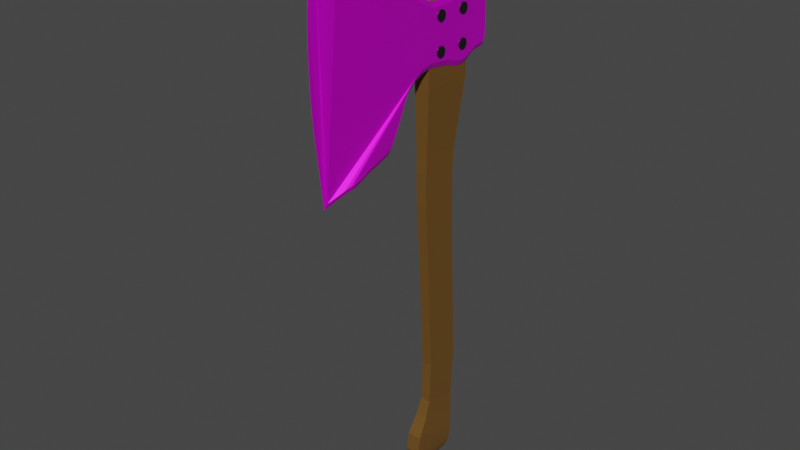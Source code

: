 # Source: Axe.blend  (saved by Blender 3.1.7; exported with 4.5.12 LTS)
import bpy
from mathutils import Matrix  # noqa: F401  (used for matrix-valued properties, if any)

bpy.ops.wm.read_factory_settings(use_empty=True)
scene = bpy.context.scene
scene.name = 'Scene'

# ---- collections
col_collection = bpy.data.collections.new('Collection'); scene.collection.children.link(col_collection)

# ---- images (referenced by path relative to the original .blend; pixels are not part of the script)
import os
ASSET_DIR = os.environ.get("B2B_ASSET_DIR", "")  # directory of the original .blend (textures are referenced by path, not embedded)
HERE = os.path.dirname(os.path.abspath(__file__))  # packed textures are extracted next to this script under _unpacked/

def load_image(name, relpath, width, height, colorspace="sRGB"):
    """Load a texture the original file referenced (path relative to the .blend, or extracted next to this script)."""
    p = next((c for c in (os.path.join(HERE, relpath), os.path.join(ASSET_DIR, relpath)) if relpath and os.path.exists(c)), "")
    if p:
        img = bpy.data.images.load(p, check_existing=True)
        img.name = name
    else:  # same state as the original file: an image datablock whose file is absent (Cycles renders it pink)
        img = bpy.data.images.new(name, width, height)
        img.source = "FILE"
        img.filepath = "//" + (relpath or name)
    img.colorspace_settings.name = colorspace
    return img
img_axetexture_png = load_image('AxeTexture.PNG', 'Reference images/AxeTexture.PNG', 1024, 1024, 'sRGB')

# ---- materials (node trees are filled in below, after node groups)
mat_wood = bpy.data.materials.new('Wood')
mat_wood.alpha_threshold = 0.0
mat_wood.use_transparent_shadow = False
mat_wood.line_color = (0.0, 0.0, 0.0, 1.0)
mat_axe = bpy.data.materials.new('Axe')
mat_axe.use_transparent_shadow = False
mat_bolt = bpy.data.materials.new('Bolt')
mat_bolt.use_transparent_shadow = False

# ---- material node trees
mat_wood.use_nodes = True; mat_wood.node_tree.nodes.clear()
_N = mat_wood.node_tree.nodes; _L = mat_wood.node_tree.links
n0 = _N.new('ShaderNodeOutputMaterial'); n0.name = 'Material Output'; n0.location = (300, 300)
n1 = _N.new('ShaderNodeBsdfPrincipled'); n1.name = 'Principled BSDF'; n1.location = (10, 300)
n1.distribution = 'GGX'
n1.subsurface_method = 'RANDOM_WALK_SKIN'
n1.inputs[0].default_value = (0.149, 0.07312, 0.01451, 1.0)
n1.inputs[2].default_value = 0.4
n1.inputs[3].default_value = 1.45
n1.inputs[27].default_value = (0.0, 0.0, 0.0, 1.0)
n1.inputs[28].default_value = 1.0
_L.new(n1.outputs[0], n0.inputs[0])
n0.is_active_output = True
mat_axe.use_nodes = True; mat_axe.node_tree.nodes.clear()
_N = mat_axe.node_tree.nodes; _L = mat_axe.node_tree.links
n0 = _N.new('ShaderNodeBsdfPrincipled'); n0.name = 'Principled BSDF'; n0.location = (10, 300)
n0.distribution = 'GGX'
n0.subsurface_method = 'RANDOM_WALK_SKIN'
n0.inputs[1].default_value = 0.5667
n0.inputs[2].default_value = 0.3889
n0.inputs[3].default_value = 1.45
n0.inputs[11].default_value = 1.648
n0.inputs[13].default_value = 0.4222
n0.inputs[27].default_value = (0.0, 0.0, 0.0, 1.0)
n0.inputs[28].default_value = 1.0
n1 = _N.new('ShaderNodeOutputMaterial'); n1.name = 'Material Output'; n1.location = (300, 300)
n2 = _N.new('ShaderNodeTexImage'); n2.name = 'Image Texture'; n2.location = (-280, 270)
n2.image = img_axetexture_png
_L.new(n0.outputs[0], n1.inputs[0])
_L.new(n2.outputs[0], n0.inputs[0])
n1.is_active_output = True
mat_bolt.use_nodes = True; mat_bolt.node_tree.nodes.clear()
_N = mat_bolt.node_tree.nodes; _L = mat_bolt.node_tree.links
n0 = _N.new('ShaderNodeBsdfPrincipled'); n0.name = 'Principled BSDF'; n0.location = (10, 300)
n0.distribution = 'GGX'
n0.subsurface_method = 'RANDOM_WALK_SKIN'
n0.inputs[0].default_value = (0.04528, 0.04528, 0.04528, 1.0)
n0.inputs[1].default_value = 0.8111
n0.inputs[2].default_value = 0.3444
n0.inputs[3].default_value = 1.45
n0.inputs[13].default_value = 0.3778
n0.inputs[27].default_value = (0.0, 0.0, 0.0, 1.0)
n0.inputs[28].default_value = 1.0
n1 = _N.new('ShaderNodeOutputMaterial'); n1.name = 'Material Output'; n1.location = (300, 300)
_L.new(n0.outputs[0], n1.inputs[0])
n1.is_active_output = True

# ---- world
world_world = bpy.data.worlds.new('World'); scene.world = world_world
world_world.use_nodes = True; world_world.node_tree.nodes.clear()
_N = world_world.node_tree.nodes; _L = world_world.node_tree.links
n0 = _N.new('ShaderNodeOutputWorld'); n0.name = 'World Output'; n0.location = (300, 300)
n1 = _N.new('ShaderNodeBackground'); n1.name = 'Background'; n1.location = (10, 300)
n1.inputs[0].default_value = (0.05088, 0.05088, 0.05088, 1.0)
_L.new(n1.outputs[0], n0.inputs[0])
n0.is_active_output = True
world_world.color = (0.05088, 0.05088, 0.05088)
world_world.use_sun_shadow = False
world_world.sun_shadow_jitter_overblur = 0.0

# ---- meshes
me_cube = bpy.data.meshes.new('Cube')
me_cube.from_pydata([(1.0, 1.0, 1.0), (0.9882, 0.8507, -1.47), (1.0, -1.0, 1.0), (0.9882, -1.092, -1.139), (-1.0, 1.0, 1.0), (-0.9882, 0.8507, -1.47), (-1.0, -1.0, 1.0), (-0.9882, -1.092, -1.139), (1.024, -1.396, 7.234), (-1.024, -1.396, 7.234), (1.024, 0.6341, 7.478), (-1.024, 0.6341, 7.478), (1.069, -1.608, 10.07), (-1.069, -1.608, 10.07), (1.069, 0.529, 10.14), (-1.069, 0.529, 10.14), (1.081, -1.644, 11.65), (-1.081, -1.644, 11.65), (1.081, 0.4867, 11.31), (-1.081, 0.4867, 11.31), (1.099, -1.629, 12.53), (-1.099, -1.629, 12.53), (1.099, 0.5551, 12.31), (-1.099, 0.5551, 12.31), (1.448, -1.66, 15.76), (-1.448, -1.66, 15.76), (1.448, 1.235, 15.7), (-1.448, 1.235, 15.7), (-1.152, 0.8237, -2.422), (-1.152, -1.433, -1.994), (1.152, 0.8237, -2.422), (1.152, -1.433, -1.994), (-1.152, 0.8237, -2.422), (-1.152, -1.433, -1.994), (1.152, 0.8237, -2.422), (1.152, -1.433, -1.994), (-1.406, 0.7225, -3.444), (-1.406, -2.03, -2.922), (1.406, 0.7225, -3.444), (1.406, -2.03, -2.922), (-1.406, 0.7225, -3.444), (-1.406, -2.03, -2.922), (1.406, 0.7225, -3.444), (1.406, -2.03, -2.922), (-1.406, 0.6328, -4.039), (-1.406, -2.167, -3.812), (1.406, 0.6328, -4.039), (1.406, -2.167, -3.812), (-1.314, 0.5838, -4.381), (-1.314, -2.035, -4.169), (1.314, 0.5838, -4.381), (1.314, -2.035, -4.169), (-1.078, 0.3742, -4.686), (-1.078, -1.773, -4.513), (1.078, 0.3742, -4.686), (1.078, -1.773, -4.513), (1.448, -1.24, 20.29), (1.448, -1.556, 19.99), (1.448, -1.336, 20.28), (1.448, -1.423, 20.24), (1.448, -1.492, 20.17), (1.448, -1.538, 20.08), (-1.448, -1.556, 19.99), (-1.448, -1.24, 20.29), (-1.448, -1.538, 20.08), (-1.448, -1.492, 20.17), (-1.448, -1.423, 20.24), (-1.448, -1.336, 20.28), (1.448, 1.34, 19.93), (1.448, 1.04, 20.24), (1.448, 1.327, 20.02), (1.448, 1.286, 20.11), (1.448, 1.219, 20.18), (1.448, 1.134, 20.23), (-1.448, 1.04, 20.24), (-1.448, 1.34, 19.93), (-1.448, 1.134, 20.23), (-1.448, 1.219, 20.18), (-1.448, 1.286, 20.11), (-1.448, 1.327, 20.02), (-0.8127, 0.09863, -4.784), (-0.5587, -0.4448, -4.855), (-0.6857, -0.07083, -4.828), (-0.5928, -0.2697, -4.854), (-0.5587, -0.9992, -4.811), (-0.8157, -1.523, -4.652), (-0.5932, -1.172, -4.781), (-0.6872, -1.364, -4.723), (0.5587, -0.4448, -4.855), (0.8127, 0.09863, -4.784), (0.5928, -0.2697, -4.854), (0.6857, -0.07083, -4.828), (0.8157, -1.523, -4.652), (0.5587, -0.9992, -4.811), (0.6872, -1.364, -4.723), (0.5932, -1.172, -4.781), (-0.5604, -8.48, 12.62), (-0.5588, -8.776, 23.72), (0.4604, -8.81, 23.82), (0.4262, -8.509, 12.52), (1.936, 1.713, 17.01), (-1.941, 1.709, 17.1), (-1.935, 1.709, 19.18), (1.931, 1.713, 19.26), (-1.939, 1.301, 16.85), (1.935, 1.307, 16.77), (-1.933, 1.301, 19.42), (1.93, 1.307, 19.5), (-1.941, 0.3048, 19.52), (1.937, 0.3024, 19.6), (-1.947, 0.3048, 16.75), (1.941, 0.3024, 16.67), (1.941, -0.3273, 16.86), (-1.947, -0.3249, 16.94), (-1.941, -0.3269, 19.33), (1.936, -0.3288, 19.41), (-1.944, -1.566, 17.08), (1.939, -1.566, 16.99), (1.937, -2.205, 16.9), (-1.941, -2.208, 16.99), (1.934, -2.786, 16.65), (-1.938, -2.793, 16.73), (-1.934, -2.216, 19.6), (1.931, -2.211, 19.68), (-1.932, -3.312, 20.2), (1.929, -3.304, 20.29), (1.925, -3.967, 14.98), (-1.927, -3.985, 15.05), (-1.932, -3.941, 20.59), (1.929, -3.934, 20.67), (1.928, -4.566, 21.1), (-1.931, -4.575, 21.02), (-1.931, -5.292, 21.58), (1.928, -5.283, 21.67), (-1.941, -5.272, 13.75), (1.937, -5.268, 13.67), (1.936, -6.185, 13.41), (-1.941, -6.189, 13.49), (-1.93, -6.209, 22.27), (1.928, -6.2, 22.35), (1.936, -4.799, 13.84), (1.927, -4.387, 14.25), (1.934, -4.721, 13.88), (1.932, -4.632, 13.94), (1.93, -4.54, 14.04), (1.928, -4.455, 14.14), (-1.929, -4.403, 14.32), (-1.94, -4.804, 13.92), (-1.931, -4.47, 14.21), (-1.933, -4.552, 14.11), (-1.935, -4.642, 14.02), (-1.938, -4.728, 13.96), (1.936, -6.694, 13.19), (1.938, -7.239, 13.05), (1.938, -7.098, 13.08), (1.937, -6.951, 13.11), (1.936, -6.812, 13.15), (-1.94, -6.698, 13.28), (-1.941, -6.816, 13.23), (-1.942, -6.954, 13.19), (-1.942, -7.1, 13.16), (-1.943, -7.241, 13.14), (-1.936, -3.118, 16.51), (-1.927, -3.518, 16.0), (-1.935, -3.196, 16.45), (-1.932, -3.283, 16.35), (-1.931, -3.37, 16.24), (-1.929, -3.451, 16.12), (1.925, -3.5, 15.93), (1.933, -3.11, 16.43), (1.926, -3.435, 16.05), (1.928, -3.355, 16.17), (1.93, -3.27, 16.28), (1.931, -3.185, 16.37), (1.94, 0.667, 16.63), (1.936, 1.168, 16.71), (1.939, 0.7568, 16.62), (1.938, 0.8624, 16.63), (1.938, 0.9737, 16.65), (1.937, 1.079, 16.68), (-1.94, 1.163, 16.79), (-1.945, 0.6679, 16.71), (-1.941, 1.075, 16.76), (-1.942, 0.9713, 16.73), (-1.943, 0.861, 16.72), (-1.944, 0.7566, 16.71), (1.913, 2.566, 18.83), (1.932, 2.449, 19.16), (1.913, 2.559, 18.94), (1.916, 2.544, 19.03), (1.92, 2.519, 19.09), (1.926, 2.489, 19.14), (-1.935, 2.445, 19.08), (-1.912, 2.534, 18.83), (-1.929, 2.478, 19.06), (-1.921, 2.5, 19.03), (-1.916, 2.518, 18.98), (-1.912, 2.529, 18.92), (-1.912, 2.534, 17.45), (-1.941, 2.445, 17.19), (-1.914, 2.529, 17.36), (-1.919, 2.518, 17.29), (-1.926, 2.5, 17.24), (-1.934, 2.478, 17.21), (1.936, 2.449, 17.11), (1.913, 2.566, 17.44), (1.931, 2.489, 17.13), (1.924, 2.519, 17.18), (1.919, 2.544, 17.25), (1.915, 2.559, 17.33), (1.931, 1.257, 19.52), (1.935, 0.5762, 19.63), (1.932, 1.136, 19.57), (1.933, 0.9933, 19.6), (1.934, 0.8421, 19.63), (1.935, 0.6985, 19.64), (-1.94, 0.5772, 19.55), (-1.935, 1.253, 19.44), (-1.939, 0.6983, 19.55), (-1.938, 0.8407, 19.54), (-1.937, 0.9909, 19.52), (-1.936, 1.133, 19.48), (-1.934, -1.889, 19.45), (-1.939, -1.257, 19.31), (-1.935, -1.776, 19.4), (-1.936, -1.644, 19.36), (-1.937, -1.505, 19.33), (-1.938, -1.371, 19.31), (1.935, -1.257, 19.39), (1.931, -1.884, 19.53), (1.934, -1.37, 19.4), (1.933, -1.502, 19.41), (1.932, -1.641, 19.44), (1.932, -1.772, 19.48), (-1.93, -6.899, 22.88), (-1.936, -7.666, 23.26), (-1.935, -7.464, 23.21), (-1.934, -7.257, 23.12), (-1.932, -7.062, 23.01), (1.928, -6.89, 22.97), (1.929, -7.055, 23.09), (1.93, -7.251, 23.2), (1.932, -7.46, 23.29), (1.932, -7.662, 23.35), (1.931, -2.467, 19.8), (1.929, -3.1, 20.15), (1.93, -2.581, 19.85), (1.93, -2.715, 19.92), (1.93, -2.855, 20.0), (1.929, -2.987, 20.08), (-1.932, -3.107, 20.07), (-1.934, -2.473, 19.72), (-1.932, -2.994, 20.0), (-1.933, -2.861, 19.92), (-1.933, -2.721, 19.84), (-1.934, -2.587, 19.77), (1.245, -7.831, 12.83), (1.937, -7.241, 13.05), (1.409, -7.682, 12.9), (1.575, -7.535, 12.96), (1.728, -7.405, 13.01), (1.853, -7.303, 13.04), (-1.942, -7.244, 13.14), (-1.295, -7.836, 12.92), (-1.86, -7.306, 13.12), (-1.741, -7.409, 13.09), (-1.598, -7.54, 13.04), (-1.445, -7.687, 12.98), (-1.225, -8.31, 23.5), (-1.937, -7.662, 23.26), (-1.394, -8.158, 23.43), (-1.566, -8.003, 23.37), (-1.724, -7.86, 23.32), (-1.851, -7.742, 23.28), (1.933, -7.66, 23.35), (1.184, -8.305, 23.58), (1.846, -7.739, 23.36), (1.713, -7.856, 23.4), (1.547, -7.999, 23.45), (1.365, -8.153, 23.51), (0.02087, -8.914, 24.13), (-0.01482, -8.597, 12.22), (1.521, 0.2951, 16.41), (1.521, -0.3345, 16.6), (1.521, -1.565, 16.74), (1.521, -2.195, 16.65), (1.521, -2.767, 16.39), (1.521, 0.2951, 19.86), (1.521, -0.3345, 19.67), (1.521, -4.541, 21.35), (1.521, -5.257, 21.91), (1.521, -3.282, 20.54), (1.521, -3.912, 20.92), (1.521, 1.726, 16.76), (1.521, 1.325, 16.52), (1.521, 1.726, 19.52), (1.521, 1.325, 19.75), (1.521, -6.172, 22.59), (1.521, -5.257, 13.42), (1.521, -6.172, 13.15), (1.521, -4.699, 13.63), (1.521, -4.784, 13.58), (1.521, -4.602, 13.7), (1.521, -4.503, 13.8), (1.521, -4.412, 13.91), (1.521, -4.337, 14.03), (1.521, -3.912, 14.77), (1.521, -7.091, 12.82), (1.521, -7.234, 12.8), (1.521, -6.942, 12.85), (1.521, -6.8, 12.89), (1.521, -6.68, 12.94), (1.521, -3.084, 16.18), (1.521, -3.153, 16.12), (1.521, -3.232, 16.04), (1.521, -3.311, 15.94), (1.521, -3.385, 15.83), (1.521, -3.445, 15.72), (1.521, 0.7573, 16.37), (1.521, 0.6643, 16.37), (1.521, 0.8665, 16.38), (1.521, 0.981, 16.39), (1.521, 1.09, 16.42), (1.521, 1.182, 16.45), (1.521, 2.651, 19.02), (1.521, 2.661, 18.85), (1.521, 2.623, 19.17), (1.521, 2.579, 19.3), (1.521, 2.523, 19.38), (1.521, 2.461, 19.42), (1.521, 2.661, 17.42), (1.521, 2.651, 17.25), (1.521, 2.623, 17.1), (1.521, 2.579, 16.97), (1.521, 2.523, 16.89), (1.521, 2.461, 16.85), (1.521, 1.147, 19.82), (1.521, 1.272, 19.78), (1.521, 1.001, 19.86), (1.521, 0.8462, 19.88), (1.521, 0.699, 19.9), (1.521, 0.5735, 19.89), (1.521, -1.869, 19.78), (1.521, -1.76, 19.74), (1.521, -1.631, 19.7), (1.521, -1.496, 19.67), (1.521, -1.367, 19.65), (1.521, -1.257, 19.65), (1.521, -2.195, 19.94), (1.521, -7.653, 23.6), (1.521, -7.447, 23.55), (1.521, -7.233, 23.46), (1.521, -7.032, 23.34), (1.521, -6.862, 23.21), (1.521, -2.564, 20.1), (1.521, -2.451, 20.05), (1.521, -2.696, 20.17), (1.521, -2.835, 20.25), (1.521, -2.966, 20.33), (1.521, -3.077, 20.4), (0.9938, -7.667, 12.64), (0.8305, -7.815, 12.58), (1.16, -7.522, 12.7), (1.313, -7.393, 12.75), (1.437, -7.294, 12.79), (1.521, -7.234, 12.8), (0.7741, -8.289, 23.84), (0.9548, -8.138, 23.77), (1.137, -7.985, 23.71), (1.302, -7.844, 23.65), (1.434, -7.73, 23.62), (1.521, -7.653, 23.6), (-0.09551, -8.597, 12.22), (-0.09551, -8.914, 24.13), (-1.507, 1.726, 16.76), (-1.507, 1.325, 16.52), (-1.507, 1.726, 19.52), (-1.507, 1.325, 19.75), (-1.507, 0.2951, 19.86), (-1.507, -0.3345, 19.67), (-1.507, -0.3345, 16.6), (-1.507, -1.565, 16.74), (-1.507, -2.195, 16.65), (-1.507, -2.767, 16.39), (-1.507, 0.2951, 16.41), (-1.507, -3.282, 20.54), (-1.507, -3.912, 20.92), (-1.507, -4.541, 21.35), (-1.507, -5.257, 21.91), (-1.507, -6.172, 22.59), (-1.507, -5.257, 13.42), (-1.507, -6.172, 13.15), (-1.507, -4.784, 13.58), (-1.507, -4.699, 13.63), (-1.507, -4.602, 13.7), (-1.507, -4.503, 13.8), (-1.507, -4.412, 13.91), (-1.507, -4.337, 14.03), (-1.507, -3.912, 14.77), (-1.507, -7.234, 12.8), (-1.507, -7.091, 12.82), (-1.507, -6.942, 12.85), (-1.507, -6.8, 12.89), (-1.507, -6.68, 12.94), (-1.507, -3.153, 16.12), (-1.507, -3.084, 16.18), (-1.507, -3.232, 16.04), (-1.507, -3.311, 15.94), (-1.507, -3.385, 15.83), (-1.507, -3.445, 15.72), (-1.507, 0.6643, 16.37), (-1.507, 0.7573, 16.37), (-1.507, 0.8665, 16.38), (-1.507, 0.981, 16.39), (-1.507, 1.09, 16.42), (-1.507, 1.182, 16.45), (-1.507, 2.661, 18.85), (-1.507, 2.651, 19.02), (-1.507, 2.623, 19.17), (-1.507, 2.579, 19.3), (-1.507, 2.523, 19.38), (-1.507, 2.461, 19.42), (-1.507, 2.651, 17.25), (-1.507, 2.661, 17.42), (-1.507, 2.623, 17.1), (-1.507, 2.579, 16.97), (-1.507, 2.523, 16.89), (-1.507, 2.461, 16.85), (-1.507, 1.272, 19.78), (-1.507, 1.147, 19.82), (-1.507, 1.001, 19.86), (-1.507, 0.8462, 19.88), (-1.507, 0.699, 19.9), (-1.507, 0.5735, 19.89), (-1.507, -1.76, 19.74), (-1.507, -1.869, 19.78), (-1.507, -1.631, 19.7), (-1.507, -1.496, 19.67), (-1.507, -1.367, 19.65), (-1.507, -1.257, 19.65), (-1.507, -2.195, 19.94), (-1.507, -7.447, 23.55), (-1.507, -7.653, 23.6), (-1.507, -7.233, 23.46), (-1.507, -7.032, 23.34), (-1.507, -6.862, 23.21), (-1.507, -2.451, 20.05), (-1.507, -2.564, 20.1), (-1.507, -2.696, 20.17), (-1.507, -2.835, 20.25), (-1.507, -2.966, 20.33), (-1.507, -3.077, 20.4), (-0.863, -7.815, 12.58), (-1.012, -7.667, 12.64), (-1.165, -7.522, 12.7), (-1.308, -7.393, 12.75), (-1.426, -7.294, 12.79), (-1.507, -7.234, 12.8), (-0.9672, -8.138, 23.77), (-0.798, -8.289, 23.84), (-1.139, -7.985, 23.71), (-1.296, -7.844, 23.65), (-1.423, -7.73, 23.62), (-1.507, -7.653, 23.6), (-0.03732, -8.914, 24.13), (-0.05517, -8.597, 12.22), (-0.09551, -9.056, 15.66), (-0.09551, -9.182, 20.79), (-0.09551, -9.149, 16.56), (-0.09551, -9.213, 17.64), (-0.09551, -9.241, 18.77), (-0.09551, -9.231, 19.86), (0.01087, -9.182, 20.79), (-0.004526, -9.056, 15.66), (0.008072, -9.231, 19.86), (0.004814, -9.241, 18.77), (0.001409, -9.213, 17.64), (-0.001809, -9.149, 16.56), (-0.05002, -9.056, 15.66), (-0.04232, -9.182, 20.79), (-0.04866, -9.149, 16.56), (-0.04705, -9.213, 17.64), (-0.04535, -9.241, 18.77), (-0.04372, -9.231, 19.86), (-2.138, 1.0, 17.37), (2.138, 1.0, 17.37), (-2.138, 0.9943, 17.31), (2.138, 0.9943, 17.31), (-2.138, 0.9775, 17.26), (2.138, 0.9775, 17.26), (-2.138, 0.9503, 17.22), (2.138, 0.9503, 17.22), (-2.138, 0.9136, 17.18), (2.138, 0.9136, 17.18), (-2.138, 0.869, 17.14), (2.138, 0.869, 17.14), (-2.138, 0.818, 17.12), (2.138, 0.818, 17.12), (-2.138, 0.7627, 17.1), (2.138, 0.7627, 17.1), (-2.138, 0.7052, 17.1), (2.138, 0.7052, 17.1), (-2.138, 0.6477, 17.1), (2.138, 0.6477, 17.1), (-2.138, 0.5924, 17.12), (2.138, 0.5924, 17.12), (-2.138, 0.5414, 17.14), (2.138, 0.5414, 17.14), (-2.138, 0.4968, 17.18), (2.138, 0.4968, 17.18), (-2.138, 0.4601, 17.22), (2.138, 0.4601, 17.22), (-2.138, 0.4329, 17.26), (2.138, 0.4329, 17.26), (-2.138, 0.4161, 17.31), (2.138, 0.4161, 17.31), (-2.138, 0.4104, 17.37), (2.138, 0.4104, 17.37), (-2.138, 0.4161, 17.42), (2.138, 0.4161, 17.42), (-2.138, 0.4329, 17.47), (2.138, 0.4329, 17.47), (-2.138, 0.4601, 17.52), (2.138, 0.4601, 17.52), (-2.138, 0.4968, 17.56), (2.138, 0.4968, 17.56), (-2.138, 0.5414, 17.59), (2.138, 0.5414, 17.59), (-2.138, 0.5924, 17.62), (2.138, 0.5924, 17.62), (-2.138, 0.6477, 17.63), (2.138, 0.6477, 17.63), (-2.138, 0.7052, 17.64), (2.138, 0.7052, 17.64), (-2.138, 0.7627, 17.63), (2.138, 0.7627, 17.63), (-2.138, 0.818, 17.62), (2.138, 0.818, 17.62), (-2.138, 0.869, 17.59), (2.138, 0.869, 17.59), (-2.138, 0.9136, 17.56), (2.138, 0.9136, 17.56), (-2.138, 0.9503, 17.52), (2.138, 0.9503, 17.52), (-2.138, 0.9775, 17.47), (2.138, 0.9775, 17.47), (-2.138, 0.9943, 17.42), (2.138, 0.9943, 17.42), (-2.138, -0.6875, 17.37), (2.138, -0.6875, 17.37), (-2.138, -0.6931, 17.31), (2.138, -0.6931, 17.31), (-2.138, -0.7099, 17.26), (2.138, -0.7099, 17.26), (-2.138, -0.7372, 17.22), (2.138, -0.7372, 17.22), (-2.138, -0.7738, 17.18), (2.138, -0.7738, 17.18), (-2.138, -0.8185, 17.14), (2.138, -0.8185, 17.14), (-2.138, -0.8695, 17.12), (2.138, -0.8695, 17.12), (-2.138, -0.9248, 17.1), (2.138, -0.9248, 17.1), (-2.138, -0.9823, 17.1), (2.138, -0.9823, 17.1), (-2.138, -1.04, 17.1), (2.138, -1.04, 17.1), (-2.138, -1.095, 17.12), (2.138, -1.095, 17.12), (-2.138, -1.146, 17.14), (2.138, -1.146, 17.14), (-2.138, -1.191, 17.18), (2.138, -1.191, 17.18), (-2.138, -1.227, 17.22), (2.138, -1.227, 17.22), (-2.138, -1.255, 17.26), (2.138, -1.255, 17.26), (-2.138, -1.271, 17.31), (2.138, -1.271, 17.31), (-2.138, -1.277, 17.37), (2.138, -1.277, 17.37), (-2.138, -1.271, 17.42), (2.138, -1.271, 17.42), (-2.138, -1.255, 17.47), (2.138, -1.255, 17.47), (-2.138, -1.227, 17.52), (2.138, -1.227, 17.52), (-2.138, -1.191, 17.56), (2.138, -1.191, 17.56), (-2.138, -1.146, 17.59), (2.138, -1.146, 17.59), (-2.138, -1.095, 17.62), (2.138, -1.095, 17.62), (-2.138, -1.04, 17.63), (2.138, -1.04, 17.63), (-2.138, -0.9823, 17.64), (2.138, -0.9823, 17.64), (-2.138, -0.9248, 17.63), (2.138, -0.9248, 17.63), (-2.138, -0.8695, 17.62), (2.138, -0.8695, 17.62), (-2.138, -0.8185, 17.59), (2.138, -0.8185, 17.59), (-2.138, -0.7738, 17.56), (2.138, -0.7738, 17.56), (-2.138, -0.7372, 17.52), (2.138, -0.7372, 17.52), (-2.138, -0.7099, 17.47), (2.138, -0.7099, 17.47), (-2.138, -0.6931, 17.42), (2.138, -0.6931, 17.42), (-2.138, -0.6875, 18.98), (2.138, -0.6875, 18.98), (-2.138, -0.6931, 18.93), (2.138, -0.6931, 18.93), (-2.138, -0.7099, 18.88), (2.138, -0.7099, 18.88), (-2.138, -0.7372, 18.83), (2.138, -0.7372, 18.83), (-2.138, -0.7738, 18.79), (2.138, -0.7738, 18.79), (-2.138, -0.8185, 18.76), (2.138, -0.8185, 18.76), (-2.138, -0.8695, 18.73), (2.138, -0.8695, 18.73), (-2.138, -0.9248, 18.72), (2.138, -0.9248, 18.72), (-2.138, -0.9823, 18.71), (2.138, -0.9823, 18.71), (-2.138, -1.04, 18.72), (2.138, -1.04, 18.72), (-2.138, -1.095, 18.73), (2.138, -1.095, 18.73), (-2.138, -1.146, 18.76), (2.138, -1.146, 18.76), (-2.138, -1.191, 18.79), (2.138, -1.191, 18.79), (-2.138, -1.227, 18.83), (2.138, -1.227, 18.83), (-2.138, -1.255, 18.88), (2.138, -1.255, 18.88), (-2.138, -1.271, 18.93), (2.138, -1.271, 18.93), (-2.138, -1.277, 18.98), (2.138, -1.277, 18.98), (-2.138, -1.271, 19.03), (2.138, -1.271, 19.03), (-2.138, -1.255, 19.08), (2.138, -1.255, 19.08), (-2.138, -1.227, 19.13), (2.138, -1.227, 19.13), (-2.138, -1.191, 19.17), (2.138, -1.191, 19.17), (-2.138, -1.146, 19.21), (2.138, -1.146, 19.21), (-2.138, -1.095, 19.23), (2.138, -1.095, 19.23), (-2.138, -1.04, 19.25), (2.138, -1.04, 19.25), (-2.138, -0.9823, 19.25), (2.138, -0.9823, 19.25), (-2.138, -0.9248, 19.25), (2.138, -0.9248, 19.25), (-2.138, -0.8695, 19.23), (2.138, -0.8695, 19.23), (-2.138, -0.8185, 19.21), (2.138, -0.8185, 19.21), (-2.138, -0.7738, 19.17), (2.138, -0.7738, 19.17), (-2.138, -0.7372, 19.13), (2.138, -0.7372, 19.13), (-2.138, -0.7099, 19.08), (2.138, -0.7099, 19.08), (-2.138, -0.6931, 19.03), (2.138, -0.6931, 19.03), (-2.138, 1.0, 18.98), (2.138, 1.0, 18.98), (-2.138, 0.9943, 18.93), (2.138, 0.9943, 18.93), (-2.138, 0.9775, 18.88), (2.138, 0.9775, 18.88), (-2.138, 0.9503, 18.83), (2.138, 0.9503, 18.83), (-2.138, 0.9136, 18.79), (2.138, 0.9136, 18.79), (-2.138, 0.869, 18.76), (2.138, 0.869, 18.76), (-2.138, 0.818, 18.73), (2.138, 0.818, 18.73), (-2.138, 0.7627, 18.72), (2.138, 0.7627, 18.72), (-2.138, 0.7052, 18.71), (2.138, 0.7052, 18.71), (-2.138, 0.6477, 18.72), (2.138, 0.6477, 18.72), (-2.138, 0.5924, 18.73), (2.138, 0.5924, 18.73), (-2.138, 0.5414, 18.76), (2.138, 0.5414, 18.76), (-2.138, 0.4968, 18.79), (2.138, 0.4968, 18.79), (-2.138, 0.4601, 18.83), (2.138, 0.4601, 18.83), (-2.138, 0.4329, 18.88), (2.138, 0.4329, 18.88), (-2.138, 0.4161, 18.93), (2.138, 0.4161, 18.93), (-2.138, 0.4104, 18.98), (2.138, 0.4104, 18.98), (-2.138, 0.4161, 19.03), (2.138, 0.4161, 19.03), (-2.138, 0.4329, 19.08), (2.138, 0.4329, 19.08), (-2.138, 0.4601, 19.13), (2.138, 0.4601, 19.13), (-2.138, 0.4968, 19.17), (2.138, 0.4968, 19.17), (-2.138, 0.5414, 19.21), (2.138, 0.5414, 19.21), (-2.138, 0.5924, 19.23), (2.138, 0.5924, 19.23), (-2.138, 0.6477, 19.25), (2.138, 0.6477, 19.25), (-2.138, 0.7052, 19.25), (2.138, 0.7052, 19.25), (-2.138, 0.7627, 19.25), (2.138, 0.7627, 19.25), (-2.138, 0.818, 19.23), (2.138, 0.818, 19.23), (-2.138, 0.869, 19.21), (2.138, 0.869, 19.21), (-2.138, 0.9136, 19.17), (2.138, 0.9136, 19.17), (-2.138, 0.9503, 19.13), (2.138, 0.9503, 19.13), (-2.138, 0.9775, 19.08), (2.138, 0.9775, 19.08), (-2.138, 0.9943, 19.03), (2.138, 0.9943, 19.03)], [], [(4, 6, 9, 11), (3, 2, 6, 7), (7, 6, 4, 5), (7, 5, 28, 29), (1, 0, 2, 3), (5, 4, 0, 1), (10, 11, 15, 14), (2, 0, 10, 8), (0, 4, 11, 10), (6, 2, 8, 9), (15, 13, 17, 19), (8, 10, 14, 12), (11, 9, 13, 15), (9, 8, 12, 13), (18, 19, 23, 22), (13, 12, 16, 17), (14, 15, 19, 18), (12, 14, 18, 16), (20, 22, 26, 24), (16, 18, 22, 20), (19, 17, 21, 23), (17, 16, 20, 21), (26, 27, 75, 68), (23, 21, 25, 27), (21, 20, 24, 25), (22, 23, 27, 26), (24, 26, 68, 70, 71, 72, 73, 69, 56, 58, 59, 60, 61, 57), (69, 74, 63, 56), (27, 25, 62, 64, 65, 66, 67, 63, 74, 76, 77, 78, 79, 75), (31, 29, 33, 35), (1, 3, 31, 30), (5, 1, 30, 28), (3, 7, 29, 31), (35, 33, 37, 39), (29, 28, 32, 33), (30, 31, 35, 34), (28, 30, 34, 32), (38, 39, 43, 42), (33, 32, 36, 37), (34, 35, 39, 38), (32, 34, 38, 36), (43, 41, 45, 47), (36, 38, 42, 40), (39, 37, 41, 43), (37, 36, 40, 41), (45, 44, 48, 49), (41, 40, 44, 45), (42, 43, 47, 46), (40, 42, 46, 44), (50, 51, 55, 54), (46, 47, 51, 50), (44, 46, 50, 48), (47, 45, 49, 51), (48, 50, 54, 52), (51, 49, 53, 55), (49, 48, 52, 53), (52, 54, 89, 80), (55, 53, 85, 92), (54, 55, 92, 94, 95, 93, 88, 90, 91, 89), (81, 88, 93, 84), (56, 63, 67, 58), (58, 67, 66, 59), (59, 66, 65, 60), (60, 65, 64, 61), (61, 64, 62, 57), (74, 69, 73, 76), (76, 73, 72, 77), (77, 72, 71, 78), (78, 71, 70, 79), (79, 70, 68, 75), (25, 24, 57, 62), (88, 81, 83, 90), (90, 83, 82, 91), (91, 82, 80, 89), (84, 93, 95, 86), (86, 95, 94, 87), (87, 94, 92, 85), (53, 52, 80, 82, 83, 81, 84, 86, 87, 85), (416, 325, 330, 423), (282, 384, 410, 319), (374, 293, 294, 375), (376, 377, 296, 295), (341, 433, 378, 287), (283, 380, 384, 282), (427, 335, 293, 374), (378, 379, 288, 287), (285, 382, 381, 284), (435, 440, 348, 342), (284, 381, 380, 283), (382, 285, 286, 383), (389, 445, 353, 297), (359, 451, 385, 291), (323, 415, 375, 294), (306, 398, 409, 317), (298, 390, 392, 301), (385, 386, 292, 291), (289, 387, 388, 290), (386, 387, 289, 292), (299, 391, 390, 298), (388, 389, 297, 290), (463, 371, 349, 442), (440, 446, 355, 348), (96, 97, 268, 270, 271, 272, 273, 269, 235, 236, 237, 238, 234, 138, 132, 131, 128, 124, 250, 252, 253, 254, 255, 251, 122, 222, 224, 225, 226, 227, 223, 114, 108, 216, 218, 219, 220, 221, 217, 106, 102, 192, 194, 195, 196, 197, 193, 198, 200, 201, 202, 203, 199, 101, 104, 180, 182, 183, 184, 185, 181, 110, 113, 116, 119, 121, 162, 164, 165, 166, 167, 163, 127, 146, 148, 149, 150, 151, 147, 134, 137, 157, 158, 159, 160, 161, 262, 264, 265, 266, 267, 263), (281, 473, 478, 465), (312, 405, 383, 286), (398, 306, 305, 397), (301, 392, 393, 300), (300, 393, 394, 302), (302, 394, 395, 303), (303, 395, 396, 304), (304, 396, 397, 305), (391, 299, 311, 403), (452, 361, 281, 465, 372), (308, 399, 400, 307), (307, 400, 401, 309), (309, 401, 402, 310), (310, 402, 403, 311), (405, 312, 313, 404), (404, 313, 314, 406), (406, 314, 315, 407), (407, 315, 316, 408), (408, 316, 317, 409), (319, 410, 411, 318), (318, 411, 412, 320), (320, 412, 413, 321), (321, 413, 414, 322), (322, 414, 415, 323), (325, 416, 417, 324), (324, 417, 418, 326), (326, 418, 419, 327), (327, 419, 420, 328), (328, 420, 421, 329), (423, 330, 331, 422), (422, 331, 332, 424), (424, 332, 333, 425), (425, 333, 334, 426), (426, 334, 335, 427), (421, 376, 295, 329), (337, 428, 429, 336), (336, 429, 430, 338), (338, 430, 431, 339), (339, 431, 432, 340), (340, 432, 433, 341), (377, 428, 337, 296), (435, 342, 343, 434), (434, 343, 344, 436), (436, 344, 345, 437), (437, 345, 346, 438), (438, 346, 347, 439), (379, 439, 347, 288), (366, 459, 373, 464, 280), (442, 349, 350, 441), (441, 350, 351, 443), (443, 351, 352, 444), (444, 352, 353, 445), (355, 446, 447, 354), (354, 447, 448, 356), (356, 448, 449, 357), (357, 449, 450, 358), (358, 450, 451, 359), (365, 457, 399, 308), (361, 452, 453, 360), (360, 453, 454, 362), (362, 454, 455, 363), (363, 455, 456, 364), (364, 456, 457, 365), (459, 366, 367, 458), (458, 367, 368, 460), (460, 368, 369, 461), (461, 369, 370, 462), (462, 370, 371, 463), (140, 142, 143, 144, 145, 141, 126, 168, 170, 171, 172, 173, 169, 120, 118, 117, 112, 111, 174, 176, 177, 178, 179, 175, 105, 100, 204, 206, 207, 208, 209, 205, 186, 188, 189, 190, 191, 187, 103, 107, 210, 212, 213, 214, 215, 211, 109, 115, 228, 230, 231, 232, 233, 229, 123, 244, 246, 247, 248, 249, 245, 125, 129, 130, 133, 139, 239, 240, 241, 242, 243, 274, 276, 277, 278, 279, 275, 98, 99, 256, 258, 259, 260, 261, 257, 153, 154, 155, 156, 152, 136, 135), (472, 280, 464, 479), (111, 112, 283, 282), (117, 118, 285, 284), (118, 120, 286, 285), (115, 109, 287, 288), (133, 130, 289, 290), (129, 125, 291, 292), (112, 117, 284, 283), (100, 105, 294, 293), (130, 129, 292, 289), (107, 103, 295, 296), (139, 133, 290, 297), (135, 136, 299, 298), (142, 140, 301, 300), (143, 142, 300, 302), (144, 143, 302, 303), (145, 144, 303, 304), (141, 145, 304, 305), (140, 135, 298, 301), (126, 141, 305, 306), (154, 153, 308, 307), (155, 154, 307, 309), (156, 155, 309, 310), (152, 156, 310, 311), (136, 152, 311, 299), (169, 173, 313, 312), (173, 172, 314, 313), (172, 171, 315, 314), (171, 170, 316, 315), (170, 168, 317, 316), (120, 169, 312, 286), (168, 126, 306, 317), (176, 174, 319, 318), (177, 176, 318, 320), (178, 177, 320, 321), (179, 178, 321, 322), (175, 179, 322, 323), (174, 111, 282, 319), (105, 175, 323, 294), (188, 186, 325, 324), (189, 188, 324, 326), (190, 189, 326, 327), (191, 190, 327, 328), (187, 191, 328, 329), (205, 209, 331, 330), (209, 208, 332, 331), (208, 207, 333, 332), (207, 206, 334, 333), (206, 204, 335, 334), (103, 187, 329, 295), (186, 205, 330, 325), (204, 100, 293, 335), (212, 210, 337, 336), (213, 212, 336, 338), (214, 213, 338, 339), (215, 214, 339, 340), (211, 215, 340, 341), (210, 107, 296, 337), (109, 211, 341, 287), (229, 233, 343, 342), (233, 232, 344, 343), (232, 231, 345, 344), (231, 230, 346, 345), (230, 228, 347, 346), (228, 115, 288, 347), (123, 229, 342, 348), (243, 242, 350, 349), (242, 241, 351, 350), (241, 240, 352, 351), (240, 239, 353, 352), (239, 139, 297, 353), (246, 244, 355, 354), (247, 246, 354, 356), (248, 247, 356, 357), (249, 248, 357, 358), (245, 249, 358, 359), (244, 123, 348, 355), (125, 245, 359, 291), (258, 256, 361, 360), (259, 258, 360, 362), (260, 259, 362, 363), (261, 260, 363, 364), (257, 261, 364, 365), (275, 279, 367, 366), (279, 278, 368, 367), (278, 277, 369, 368), (277, 276, 370, 369), (276, 274, 371, 370), (274, 243, 349, 371), (98, 275, 366, 280), (256, 99, 281, 361), (153, 257, 365, 308), (465, 478, 466, 372), (104, 101, 374, 375), (102, 106, 377, 376), (108, 114, 379, 378), (116, 113, 380, 381), (121, 119, 382, 383), (113, 110, 384, 380), (124, 128, 386, 385), (131, 132, 388, 387), (132, 138, 389, 388), (119, 116, 381, 382), (128, 131, 387, 386), (137, 134, 390, 391), (147, 151, 393, 392), (151, 150, 394, 393), (150, 149, 395, 394), (149, 148, 396, 395), (148, 146, 397, 396), (146, 127, 398, 397), (134, 147, 392, 390), (161, 160, 400, 399), (160, 159, 401, 400), (159, 158, 402, 401), (158, 157, 403, 402), (157, 137, 391, 403), (164, 162, 405, 404), (165, 164, 404, 406), (166, 165, 406, 407), (167, 166, 407, 408), (163, 167, 408, 409), (162, 121, 383, 405), (127, 163, 409, 398), (181, 185, 411, 410), (185, 184, 412, 411), (184, 183, 413, 412), (183, 182, 414, 413), (182, 180, 415, 414), (180, 104, 375, 415), (110, 181, 410, 384), (193, 197, 417, 416), (197, 196, 418, 417), (196, 195, 419, 418), (195, 194, 420, 419), (194, 192, 421, 420), (200, 198, 423, 422), (201, 200, 422, 424), (202, 201, 424, 425), (203, 202, 425, 426), (199, 203, 426, 427), (192, 102, 376, 421), (198, 193, 416, 423), (101, 199, 427, 374), (217, 221, 429, 428), (221, 220, 430, 429), (220, 219, 431, 430), (219, 218, 432, 431), (218, 216, 433, 432), (106, 217, 428, 377), (216, 108, 378, 433), (224, 222, 435, 434), (225, 224, 434, 436), (226, 225, 436, 437), (227, 226, 437, 438), (223, 227, 438, 439), (114, 223, 439, 379), (222, 122, 440, 435), (236, 235, 442, 441), (237, 236, 441, 443), (238, 237, 443, 444), (234, 238, 444, 445), (138, 234, 445, 389), (251, 255, 447, 446), (255, 254, 448, 447), (254, 253, 449, 448), (253, 252, 450, 449), (252, 250, 451, 450), (122, 251, 446, 440), (250, 124, 385, 451), (263, 267, 453, 452), (267, 266, 454, 453), (266, 265, 455, 454), (265, 264, 456, 455), (264, 262, 457, 456), (270, 268, 459, 458), (271, 270, 458, 460), (272, 271, 460, 461), (273, 272, 461, 462), (269, 273, 462, 463), (262, 161, 399, 457), (96, 263, 452, 372), (268, 97, 373, 459), (235, 269, 463, 442), (479, 464, 373, 467), (99, 98, 280, 472, 474, 475, 476, 477, 473, 281), (479, 467, 471, 483), (483, 471, 470, 482), (482, 470, 469, 481), (481, 469, 468, 480), (480, 468, 466, 478), (472, 479, 483, 474), (474, 483, 482, 475), (475, 482, 481, 476), (476, 481, 480, 477), (477, 480, 478, 473), (97, 96, 372, 466, 468, 469, 470, 471, 467, 373), (484, 485, 487, 486), (486, 487, 489, 488), (488, 489, 491, 490), (490, 491, 493, 492), (492, 493, 495, 494), (494, 495, 497, 496), (496, 497, 499, 498), (498, 499, 501, 500), (500, 501, 503, 502), (502, 503, 505, 504), (504, 505, 507, 506), (506, 507, 509, 508), (508, 509, 511, 510), (510, 511, 513, 512), (512, 513, 515, 514), (514, 515, 517, 516), (516, 517, 519, 518), (518, 519, 521, 520), (520, 521, 523, 522), (522, 523, 525, 524), (524, 525, 527, 526), (526, 527, 529, 528), (528, 529, 531, 530), (530, 531, 533, 532), (532, 533, 535, 534), (534, 535, 537, 536), (536, 537, 539, 538), (538, 539, 541, 540), (540, 541, 543, 542), (542, 543, 545, 544), (487, 485, 547, 545, 543, 541, 539, 537, 535, 533, 531, 529, 527, 525, 523, 521, 519, 517, 515, 513, 511, 509, 507, 505, 503, 501, 499, 497, 495, 493, 491, 489), (544, 545, 547, 546), (546, 547, 485, 484), (484, 486, 488, 490, 492, 494, 496, 498, 500, 502, 504, 506, 508, 510, 512, 514, 516, 518, 520, 522, 524, 526, 528, 530, 532, 534, 536, 538, 540, 542, 544, 546), (548, 549, 551, 550), (550, 551, 553, 552), (552, 553, 555, 554), (554, 555, 557, 556), (556, 557, 559, 558), (558, 559, 561, 560), (560, 561, 563, 562), (562, 563, 565, 564), (564, 565, 567, 566), (566, 567, 569, 568), (568, 569, 571, 570), (570, 571, 573, 572), (572, 573, 575, 574), (574, 575, 577, 576), (576, 577, 579, 578), (578, 579, 581, 580), (580, 581, 583, 582), (582, 583, 585, 584), (584, 585, 587, 586), (586, 587, 589, 588), (588, 589, 591, 590), (590, 591, 593, 592), (592, 593, 595, 594), (594, 595, 597, 596), (596, 597, 599, 598), (598, 599, 601, 600), (600, 601, 603, 602), (602, 603, 605, 604), (604, 605, 607, 606), (606, 607, 609, 608), (551, 549, 611, 609, 607, 605, 603, 601, 599, 597, 595, 593, 591, 589, 587, 585, 583, 581, 579, 577, 575, 573, 571, 569, 567, 565, 563, 561, 559, 557, 555, 553), (608, 609, 611, 610), (610, 611, 549, 548), (548, 550, 552, 554, 556, 558, 560, 562, 564, 566, 568, 570, 572, 574, 576, 578, 580, 582, 584, 586, 588, 590, 592, 594, 596, 598, 600, 602, 604, 606, 608, 610), (612, 613, 615, 614), (614, 615, 617, 616), (616, 617, 619, 618), (618, 619, 621, 620), (620, 621, 623, 622), (622, 623, 625, 624), (624, 625, 627, 626), (626, 627, 629, 628), (628, 629, 631, 630), (630, 631, 633, 632), (632, 633, 635, 634), (634, 635, 637, 636), (636, 637, 639, 638), (638, 639, 641, 640), (640, 641, 643, 642), (642, 643, 645, 644), (644, 645, 647, 646), (646, 647, 649, 648), (648, 649, 651, 650), (650, 651, 653, 652), (652, 653, 655, 654), (654, 655, 657, 656), (656, 657, 659, 658), (658, 659, 661, 660), (660, 661, 663, 662), (662, 663, 665, 664), (664, 665, 667, 666), (666, 667, 669, 668), (668, 669, 671, 670), (670, 671, 673, 672), (615, 613, 675, 673, 671, 669, 667, 665, 663, 661, 659, 657, 655, 653, 651, 649, 647, 645, 643, 641, 639, 637, 635, 633, 631, 629, 627, 625, 623, 621, 619, 617), (672, 673, 675, 674), (674, 675, 613, 612), (612, 614, 616, 618, 620, 622, 624, 626, 628, 630, 632, 634, 636, 638, 640, 642, 644, 646, 648, 650, 652, 654, 656, 658, 660, 662, 664, 666, 668, 670, 672, 674), (676, 677, 679, 678), (678, 679, 681, 680), (680, 681, 683, 682), (682, 683, 685, 684), (684, 685, 687, 686), (686, 687, 689, 688), (688, 689, 691, 690), (690, 691, 693, 692), (692, 693, 695, 694), (694, 695, 697, 696), (696, 697, 699, 698), (698, 699, 701, 700), (700, 701, 703, 702), (702, 703, 705, 704), (704, 705, 707, 706), (706, 707, 709, 708), (708, 709, 711, 710), (710, 711, 713, 712), (712, 713, 715, 714), (714, 715, 717, 716), (716, 717, 719, 718), (718, 719, 721, 720), (720, 721, 723, 722), (722, 723, 725, 724), (724, 725, 727, 726), (726, 727, 729, 728), (728, 729, 731, 730), (730, 731, 733, 732), (732, 733, 735, 734), (734, 735, 737, 736), (679, 677, 739, 737, 735, 733, 731, 729, 727, 725, 723, 721, 719, 717, 715, 713, 711, 709, 707, 705, 703, 701, 699, 697, 695, 693, 691, 689, 687, 685, 683, 681), (736, 737, 739, 738), (738, 739, 677, 676), (676, 678, 680, 682, 684, 686, 688, 690, 692, 694, 696, 698, 700, 702, 704, 706, 708, 710, 712, 714, 716, 718, 720, 722, 724, 726, 728, 730, 732, 734, 736, 738)])
me_cube.polygons.foreach_set('material_index', [0, 0, 0, 0, 0, 0, 0, 0, 0, 0, 0, 0, 0, 0, 0, 0, 0, 0, 0, 0, 0, 0, 0, 0, 0, 0, 0, 0, 0, 0, 0, 0, 0, 0, 0, 0, 0, 0, 0, 0, 0, 0, 0, 0, 0, 0, 0, 0, 0, 0, 0, 0, 0, 0, 0, 0, 0, 0, 0, 0, 0, 0, 0, 0, 0, 0, 0, 0, 0, 0, 0, 0, 0, 0, 0, 0, 0, 0, 1, 1, 1, 1, 1, 1, 1, 1, 1, 1, 1, 1, 1, 1, 1, 1, 1, 1, 1, 1, 1, 1, 1, 1, 1, 1, 1, 1, 1, 1, 1, 1, 1, 1, 1, 1, 1, 1, 1, 1, 1, 1, 1, 1, 1, 1, 1, 1, 1, 1, 1, 1, 1, 1, 1, 1, 1, 1, 1, 1, 1, 1, 1, 1, 1, 1, 1, 1, 1, 1, 1, 1, 1, 1, 1, 1, 1, 1, 1, 1, 1, 1, 1, 1, 1, 1, 1, 1, 1, 1, 1, 1, 1, 1, 1, 1, 1, 1, 1, 1, 1, 1, 1, 1, 1, 1, 1, 1, 1, 1, 1, 1, 1, 1, 1, 1, 1, 1, 1, 1, 1, 1, 1, 1, 1, 1, 1, 1, 1, 1, 1, 1, 1, 1, 1, 1, 1, 1, 1, 1, 1, 1, 1, 1, 1, 1, 1, 1, 1, 1, 1, 1, 1, 1, 1, 1, 1, 1, 1, 1, 1, 1, 1, 1, 1, 1, 1, 1, 1, 1, 1, 1, 1, 1, 1, 1, 1, 1, 1, 1, 1, 1, 1, 1, 1, 1, 1, 1, 1, 1, 1, 1, 1, 1, 1, 1, 1, 1, 1, 1, 1, 1, 1, 1, 1, 1, 1, 1, 1, 1, 1, 1, 1, 1, 1, 1, 1, 1, 1, 1, 1, 1, 1, 1, 1, 1, 1, 1, 1, 1, 1, 1, 1, 1, 1, 1, 1, 1, 1, 1, 1, 1, 1, 1, 1, 1, 1, 1, 1, 1, 1, 1, 1, 1, 1, 1, 1, 1, 1, 1, 1, 1, 1, 1, 1, 1, 1, 1, 1, 1, 1, 1, 1, 1, 1, 1, 1, 1, 1, 1, 1, 1, 1, 1, 1, 1, 1, 1, 1, 1, 1, 2, 2, 2, 2, 2, 2, 2, 2, 2, 2, 2, 2, 2, 2, 2, 2, 2, 2, 2, 2, 2, 2, 2, 2, 2, 2, 2, 2, 2, 2, 2, 2, 2, 2, 2, 2, 2, 2, 2, 2, 2, 2, 2, 2, 2, 2, 2, 2, 2, 2, 2, 2, 2, 2, 2, 2, 2, 2, 2, 2, 2, 2, 2, 2, 2, 2, 2, 2, 2, 2, 2, 2, 2, 2, 2, 2, 2, 2, 2, 2, 2, 2, 2, 2, 2, 2, 2, 2, 2, 2, 2, 2, 2, 2, 2, 2, 2, 2, 2, 2, 2, 2, 2, 2, 2, 2, 2, 2, 2, 2, 2, 2, 2, 2, 2, 2, 2, 2, 2, 2, 2, 2, 2, 2, 2, 2, 2, 2, 2, 2, 2, 2, 2, 2, 2, 2])
_uv = me_cube.uv_layers.new(name='UVMap')
_uv.uv.foreach_set('vector', [0.625, 0.25, 0.625, 0.0, 0.625, 0.0, 0.625, 0.25, 0.375, 0.75, 0.625, 0.75, 0.625, 1.0, 0.375, 1.0, 0.375, 0.0, 0.625, 0.0, 0.625, 0.25, 0.375, 0.25, 0.375, 0.0, 0.375, 0.25, 0.375, 0.25, 0.375, 0.0, 0.375, 0.5, 0.625, 0.5, 0.625, 0.75, 0.375, 0.75, 0.375, 0.25, 0.625, 0.25, 0.625, 0.5, 0.375, 0.5, 0.625, 0.5, 0.625, 0.25, 0.625, 0.25, 0.625, 0.5, 0.625, 0.75, 0.625, 0.5, 0.625, 0.5, 0.625, 0.75, 0.625, 0.5, 0.625, 0.25, 0.625, 0.25, 0.625, 0.5, 0.625, 1.0, 0.625, 0.75, 0.625, 0.75, 0.625, 1.0, 0.625, 0.25, 0.625, 0.0, 0.625, 0.0, 0.625, 0.25, 0.625, 0.75, 0.625, 0.5, 0.625, 0.5, 0.625, 0.75, 0.625, 0.25, 0.625, 0.0, 0.625, 0.0, 0.625, 0.25, 0.625, 1.0, 0.625, 0.75, 0.625, 0.75, 0.625, 1.0, 0.625, 0.5, 0.625, 0.25, 0.625, 0.25, 0.625, 0.5, 0.625, 1.0, 0.625, 0.75, 0.625, 0.75, 0.625, 1.0, 0.625, 0.5, 0.625, 0.25, 0.625, 0.25, 0.625, 0.5, 0.625, 0.75, 0.625, 0.5, 0.625, 0.5, 0.625, 0.75, 0.625, 0.75, 0.625, 0.5, 0.625, 0.5, 0.625, 0.75, 0.625, 0.75, 0.625, 0.5, 0.625, 0.5, 0.625, 0.75, 0.625, 0.25, 0.625, 0.0, 0.625, 0.0, 0.625, 0.25, 0.625, 1.0, 0.625, 0.75, 0.625, 0.75, 0.625, 1.0, 0.625, 0.5, 0.625, 0.25, 0.625, 0.25, 0.625, 0.5, 0.625, 0.25, 0.625, 0.0, 0.625, 0.0, 0.625, 0.25, 0.625, 1.0, 0.625, 0.75, 0.625, 0.75, 0.625, 1.0, 0.625, 0.5, 0.625, 0.25, 0.625, 0.25, 0.625, 0.5, 0.625, 0.75, 0.625, 0.5, 0.625, 0.5, 0.625, 0.5013, 0.625, 0.5051, 0.625, 0.511, 0.625, 0.5184, 0.625, 0.5266, 0.625, 0.7234, 0.625, 0.7316, 0.625, 0.739, 0.625, 0.7449, 0.625, 0.7487, 0.625, 0.75, 0.625, 0.5266, 0.875, 0.5266, 0.875, 0.7234, 0.625, 0.7234, 0.625, 0.25, 0.625, 0.0, 0.625, 0.0, 0.625, 0.0013, 0.625, 0.005074, 0.625, 0.01095, 0.625, 0.01836, 0.625, 0.02657, 0.625, 0.2234, 0.625, 0.2316, 0.625, 0.239, 0.625, 0.2449, 0.625, 0.2487, 0.625, 0.25, 0.375, 0.75, 0.375, 1.0, 0.375, 1.0, 0.375, 0.75, 0.375, 0.5, 0.375, 0.75, 0.375, 0.75, 0.375, 0.5, 0.375, 0.25, 0.375, 0.5, 0.375, 0.5, 0.375, 0.25, 0.375, 0.75, 0.375, 1.0, 0.375, 1.0, 0.375, 0.75, 0.375, 0.75, 0.375, 1.0, 0.375, 1.0, 0.375, 0.75, 0.375, 0.0, 0.375, 0.25, 0.375, 0.25, 0.375, 0.0, 0.375, 0.5, 0.375, 0.75, 0.375, 0.75, 0.375, 0.5, 0.375, 0.25, 0.375, 0.5, 0.375, 0.5, 0.375, 0.25, 0.375, 0.5, 0.375, 0.75, 0.375, 0.75, 0.375, 0.5, 0.375, 0.0, 0.375, 0.25, 0.375, 0.25, 0.375, 0.0, 0.375, 0.5, 0.375, 0.75, 0.375, 0.75, 0.375, 0.5, 0.375, 0.25, 0.375, 0.5, 0.375, 0.5, 0.375, 0.25, 0.375, 0.75, 0.375, 1.0, 0.375, 1.0, 0.375, 0.75, 0.375, 0.25, 0.375, 0.5, 0.375, 0.5, 0.375, 0.25, 0.375, 0.75, 0.375, 1.0, 0.375, 1.0, 0.375, 0.75, 0.375, 0.0, 0.375, 0.25, 0.375, 0.25, 0.375, 0.0, 0.375, 0.0, 0.375, 0.25, 0.375, 0.25, 0.375, 0.0, 0.375, 0.0, 0.375, 0.25, 0.375, 0.25, 0.375, 0.0, 0.375, 0.5, 0.375, 0.75, 0.375, 0.75, 0.375, 0.5, 0.375, 0.25, 0.375, 0.5, 0.375, 0.5, 0.375, 0.25, 0.375, 0.5, 0.375, 0.75, 0.375, 0.75, 0.375, 0.5, 0.375, 0.5, 0.375, 0.75, 0.375, 0.75, 0.375, 0.5, 0.375, 0.25, 0.375, 0.5, 0.375, 0.5, 0.375, 0.25, 0.375, 0.75, 0.375, 1.0, 0.375, 1.0, 0.375, 0.75, 0.375, 0.25, 0.375, 0.5, 0.375, 0.5, 0.375, 0.25, 0.375, 0.75, 0.375, 1.0, 0.375, 1.0, 0.375, 0.75, 0.375, 0.0, 0.375, 0.25, 0.375, 0.25, 0.375, 0.0, 0.375, 0.25, 0.375, 0.5, 0.375, 0.5, 0.375, 0.25, 0.375, 0.75, 0.375, 1.0, 0.375, 1.0, 0.375, 0.75, 0.375, 0.5, 0.375, 0.75, 0.375, 0.75, 0.375, 0.7448, 0.375, 0.7232, 0.375, 0.6873, 0.375, 0.5627, 0.375, 0.5268, 0.375, 0.5052, 0.375, 0.5, 0.125, 0.5627, 0.375, 0.5627, 0.375, 0.6873, 0.125, 0.6873, 0.625, 0.7234, 0.875, 0.7234, 0.875, 0.7316, 0.625, 0.7316, 0.625, 0.7316, 0.875, 0.7316, 0.875, 0.7391, 0.625, 0.7391, 0.625, 0.75, 0.625, 1.0, 0.625, 1.0, 0.625, 0.75, 0.625, 0.75, 0.625, 1.0, 0.625, 1.0, 0.625, 0.75, 0.625, 0.75, 0.625, 1.0, 0.625, 1.0, 0.625, 0.75, 0.875, 0.5266, 0.625, 0.5266, 0.625, 0.5184, 0.875, 0.5184, 0.875, 0.5184, 0.625, 0.5184, 0.625, 0.511, 0.875, 0.511, 0.625, 0.25, 0.625, 0.5, 0.625, 0.5, 0.625, 0.25, 0.625, 0.25, 0.625, 0.5, 0.625, 0.5, 0.625, 0.25, 0.625, 0.25, 0.625, 0.5, 0.625, 0.5, 0.625, 0.25, 0.625, 1.0, 0.625, 0.75, 0.625, 0.75, 0.625, 1.0, 0.375, 0.5627, 0.125, 0.5627, 0.1174, 0.5237, 0.3826, 0.5237, 0.3826, 0.5237, 0.1174, 0.5237, 0.125, 0.5, 0.375, 0.5, 0.375, 0.5042, 0.375, 0.2458, 0.375, 0.25, 0.375, 0.5, 0.125, 0.6873, 0.375, 0.6873, 0.3827, 0.7263, 0.1173, 0.7263, 0.1173, 0.7263, 0.3827, 0.7263, 0.375, 0.75, 0.125, 0.75, 0.375, 1.004, 0.375, 0.7458, 0.375, 0.75, 0.375, 1.0, 0.375, 0.0, 0.375, 0.25, 0.375, 0.25, 0.375, 0.2448, 0.375, 0.2232, 0.375, 0.1873, 0.375, 0.06274, 0.375, 0.02682, 0.375, 0.005184, 0.375, 0.0, 0.5714, 0.3189, 0.5714, 0.4316, 0.4286, 0.4316, 0.4286, 0.3189, 0.2912, 0.75, 0.2091, 0.75, 0.2101, 0.75, 0.2903, 0.75, 0.199, 0.75, 0.3015, 0.75, 0.2939, 0.75, 0.2065, 0.75, 0.801, 0.75, 0.7935, 0.75, 0.7061, 0.75, 0.6985, 0.75, 0.7095, 0.75, 0.7902, 0.75, 0.7909, 0.75, 0.7088, 0.75, 0.2995, 0.75, 0.2009, 0.75, 0.2091, 0.75, 0.2912, 0.75, 0.195, 0.5535, 0.3055, 0.5535, 0.3015, 0.75, 0.199, 0.75, 0.7909, 0.75, 0.7991, 0.75, 0.7005, 0.75, 0.7088, 0.75, 0.3062, 0.75, 0.1939, 0.75, 0.1812, 0.75, 0.3194, 0.75, 0.8127, 0.75, 0.8061, 0.75, 0.6938, 0.75, 0.6869, 0.75, 0.3194, 0.75, 0.1812, 0.75, 0.2009, 0.75, 0.2995, 0.75, 0.1939, 0.75, 0.3062, 0.75, 0.3062, 0.75, 0.1939, 0.75, 0.8235, 0.75, 0.8219, 0.75, 0.678, 0.75, 0.6764, 0.75, 0.6938, 0.75, 0.8061, 0.75, 0.8061, 0.75, 0.6938, 0.75, 0.2923, 0.75, 0.208, 0.75, 0.2065, 0.75, 0.2939, 0.75, 0.3252, 0.75, 0.1749, 0.75, 0.189, 0.75, 0.3111, 0.75, 0.3485, 0.75, 0.1516, 0.75, 0.1769, 0.75, 0.3232, 0.75, 0.8061, 0.75, 0.8251, 0.75, 0.6748, 0.75, 0.6938, 0.75, 0.6898, 0.75, 0.8101, 0.75, 0.8484, 0.75, 0.6515, 0.75, 0.8251, 0.75, 0.8101, 0.75, 0.6898, 0.75, 0.6748, 0.75, 0.3236, 0.75, 0.1765, 0.75, 0.1516, 0.75, 0.3485, 0.75, 0.8484, 0.75, 0.8235, 0.75, 0.6764, 0.75, 0.6515, 0.75, 0.8429, 0.75, 0.657, 0.75, 0.657, 0.75, 0.8429, 0.75, 0.8061, 0.75, 0.8061, 0.75, 0.6938, 0.75, 0.6938, 0.75, 0.4196, 0.2258, 0.4206, 0.104, 0.5021, 0.116, 0.5288, 0.1199, 0.5551, 0.1238, 0.5751, 0.1267, 0.584, 0.1279, 0.5876, 0.1283, 0.5875, 0.1283, 0.5929, 0.1289, 0.5968, 0.1293, 0.6, 0.1297, 0.6023, 0.1301, 0.6114, 0.132, 0.623, 0.1339, 0.6315, 0.1354, 0.6388, 0.1366, 0.646, 0.1376, 0.6482, 0.138, 0.6495, 0.1382, 0.651, 0.1384, 0.6525, 0.1386, 0.654, 0.1388, 0.6553, 0.139, 0.6581, 0.1393, 0.6617, 0.1397, 0.6629, 0.1398, 0.6644, 0.1399, 0.6659, 0.14, 0.6674, 0.14, 0.6686, 0.14, 0.6787, 0.1399, 0.6855, 0.1393, 0.6884, 0.1392, 0.6897, 0.1392, 0.6913, 0.1392, 0.6929, 0.1393, 0.6944, 0.1394, 0.6957, 0.1395, 0.6962, 0.1395, 0.7006, 0.1402, 0.7086, 0.1404, 0.7089, 0.1405, 0.7092, 0.1406, 0.7094, 0.1407, 0.7095, 0.1409, 0.7095, 0.1412, 0.7096, 0.1452, 0.7095, 0.1454, 0.7094, 0.1456, 0.7092, 0.1458, 0.709, 0.1459, 0.7086, 0.1459, 0.7007, 0.1463, 0.6963, 0.147, 0.6948, 0.1472, 0.6939, 0.1473, 0.6928, 0.1473, 0.6916, 0.1474, 0.6905, 0.1474, 0.6895, 0.1474, 0.6856, 0.1473, 0.6788, 0.1468, 0.6653, 0.1465, 0.6583, 0.1469, 0.6518, 0.1477, 0.6482, 0.1483, 0.6473, 0.1485, 0.6463, 0.1488, 0.6454, 0.1492, 0.6445, 0.1495, 0.6437, 0.1499, 0.6387, 0.1527, 0.6341, 0.1549, 0.6334, 0.1552, 0.6325, 0.1555, 0.6315, 0.1558, 0.6305, 0.156, 0.6296, 0.1561, 0.624, 0.1567, 0.6123, 0.158, 0.6054, 0.1591, 0.6036, 0.1594, 0.6013, 0.1599, 0.5982, 0.1605, 0.5938, 0.1616, 0.5937, 0.1617, 0.5905, 0.1627, 0.5821, 0.1656, 0.5654, 0.1717, 0.5434, 0.1799, 0.5202, 0.1886, 0.1852, 0.683, 0.2289, 0.683, 0.2289, 0.7588, 0.1852, 0.7588, 0.3062, 0.75, 0.1939, 0.75, 0.1939, 0.75, 0.3062, 0.75, 0.1749, 0.75, 0.3252, 0.75, 0.3151, 0.75, 0.185, 0.75, 0.3232, 0.75, 0.1769, 0.75, 0.1815, 0.75, 0.3186, 0.75, 0.3186, 0.75, 0.1815, 0.75, 0.1868, 0.75, 0.3133, 0.75, 0.3133, 0.75, 0.1868, 0.75, 0.1887, 0.75, 0.3114, 0.75, 0.3114, 0.75, 0.1887, 0.75, 0.1867, 0.75, 0.3134, 0.75, 0.3134, 0.75, 0.1867, 0.75, 0.185, 0.75, 0.3151, 0.75, 0.1765, 0.75, 0.3236, 0.75, 0.322, 0.75, 0.1781, 0.75, 0.1444, 0.75, 0.357, 0.75, 0.375, 0.75, 0.25, 0.75, 0.125, 0.75, 0.3373, 0.75, 0.1641, 0.75, 0.1739, 0.75, 0.3266, 0.75, 0.3266, 0.75, 0.1739, 0.75, 0.1789, 0.75, 0.3211, 0.75, 0.3211, 0.75, 0.1789, 0.75, 0.1785, 0.75, 0.3216, 0.75, 0.3216, 0.75, 0.1785, 0.75, 0.1781, 0.75, 0.322, 0.75, 0.1939, 0.75, 0.3062, 0.75, 0.3062, 0.75, 0.1939, 0.75, 0.1939, 0.75, 0.3062, 0.75, 0.3062, 0.75, 0.1939, 0.75, 0.1939, 0.75, 0.3062, 0.75, 0.3073, 0.75, 0.1927, 0.75, 0.1927, 0.75, 0.3073, 0.75, 0.3094, 0.75, 0.1907, 0.75, 0.1907, 0.75, 0.3094, 0.75, 0.3111, 0.75, 0.189, 0.75, 0.2903, 0.75, 0.2101, 0.75, 0.2103, 0.75, 0.29, 0.75, 0.29, 0.75, 0.2103, 0.75, 0.2106, 0.75, 0.2897, 0.75, 0.2897, 0.75, 0.2106, 0.75, 0.2102, 0.75, 0.2902, 0.75, 0.2902, 0.75, 0.2102, 0.75, 0.209, 0.75, 0.2914, 0.75, 0.2914, 0.75, 0.209, 0.75, 0.208, 0.75, 0.2923, 0.75, 0.5714, 0.4316, 0.5714, 0.3189, 0.5881, 0.3189, 0.5881, 0.4316, 0.5881, 0.4316, 0.5881, 0.3189, 0.6034, 0.3189, 0.6034, 0.4316, 0.6034, 0.4316, 0.6034, 0.3189, 0.625, 0.3189, 0.625, 0.4316, 0.6939, 0.5216, 0.8057, 0.5216, 0.8053, 0.5369, 0.6942, 0.5369, 0.6942, 0.5369, 0.8053, 0.5369, 0.805, 0.5535, 0.6945, 0.5535, 0.4286, 0.3189, 0.4286, 0.4316, 0.4119, 0.4316, 0.4119, 0.3189, 0.4119, 0.3189, 0.4119, 0.4316, 0.3966, 0.4316, 0.3966, 0.3189, 0.3966, 0.3189, 0.3966, 0.4316, 0.375, 0.4316, 0.375, 0.3189, 0.1943, 0.5216, 0.3061, 0.5216, 0.3058, 0.5369, 0.1947, 0.5369, 0.1947, 0.5369, 0.3058, 0.5369, 0.3055, 0.5535, 0.195, 0.5535, 0.805, 0.5535, 0.801, 0.75, 0.6985, 0.75, 0.6945, 0.5535, 0.7067, 0.75, 0.7929, 0.75, 0.7916, 0.75, 0.708, 0.75, 0.708, 0.75, 0.7916, 0.75, 0.7901, 0.75, 0.7096, 0.75, 0.7096, 0.75, 0.7901, 0.75, 0.7894, 0.75, 0.7102, 0.75, 0.7102, 0.75, 0.7894, 0.75, 0.7898, 0.75, 0.7098, 0.75, 0.7098, 0.75, 0.7898, 0.75, 0.7902, 0.75, 0.7095, 0.75, 0.7935, 0.75, 0.7929, 0.75, 0.7067, 0.75, 0.7061, 0.75, 0.8127, 0.75, 0.6869, 0.75, 0.6847, 0.75, 0.8149, 0.75, 0.8149, 0.75, 0.6847, 0.75, 0.682, 0.75, 0.8175, 0.75, 0.8175, 0.75, 0.682, 0.75, 0.6817, 0.75, 0.8177, 0.75, 0.8177, 0.75, 0.6817, 0.75, 0.6838, 0.75, 0.8156, 0.75, 0.8156, 0.75, 0.6838, 0.75, 0.6856, 0.75, 0.8139, 0.75, 0.7991, 0.75, 0.8139, 0.75, 0.6856, 0.75, 0.7005, 0.75, 0.6364, 0.75, 0.8635, 0.75, 0.875, 0.75, 0.75, 0.75, 0.625, 0.75, 0.8429, 0.75, 0.657, 0.75, 0.6712, 0.75, 0.8288, 0.75, 0.8288, 0.75, 0.6712, 0.75, 0.6788, 0.75, 0.8211, 0.75, 0.8211, 0.75, 0.6788, 0.75, 0.6784, 0.75, 0.8215, 0.75, 0.8215, 0.75, 0.6784, 0.75, 0.678, 0.75, 0.8219, 0.75, 0.6938, 0.75, 0.8061, 0.75, 0.8061, 0.75, 0.6938, 0.75, 0.6938, 0.75, 0.8061, 0.75, 0.8061, 0.75, 0.6938, 0.75, 0.6938, 0.75, 0.8061, 0.75, 0.8061, 0.75, 0.6938, 0.75, 0.6938, 0.75, 0.8061, 0.75, 0.8061, 0.75, 0.6938, 0.75, 0.6938, 0.75, 0.8061, 0.75, 0.8061, 0.75, 0.6938, 0.75, 0.3373, 0.75, 0.1641, 0.75, 0.1641, 0.75, 0.3373, 0.75, 0.357, 0.75, 0.1444, 0.75, 0.1476, 0.75, 0.3539, 0.75, 0.3539, 0.75, 0.1476, 0.75, 0.1503, 0.75, 0.3514, 0.75, 0.3514, 0.75, 0.1503, 0.75, 0.156, 0.75, 0.3458, 0.75, 0.3458, 0.75, 0.156, 0.75, 0.1591, 0.75, 0.3426, 0.75, 0.3426, 0.75, 0.1591, 0.75, 0.1641, 0.75, 0.3373, 0.75, 0.8635, 0.75, 0.6364, 0.75, 0.6393, 0.75, 0.8607, 0.75, 0.8607, 0.75, 0.6393, 0.75, 0.6423, 0.75, 0.8579, 0.75, 0.8579, 0.75, 0.6423, 0.75, 0.647, 0.75, 0.8534, 0.75, 0.8534, 0.75, 0.647, 0.75, 0.6519, 0.75, 0.8482, 0.75, 0.8482, 0.75, 0.6519, 0.75, 0.657, 0.75, 0.8429, 0.75, 0.6287, 0.6212, 0.6296, 0.6213, 0.6305, 0.6216, 0.6315, 0.6219, 0.6325, 0.6222, 0.6332, 0.6225, 0.6376, 0.6248, 0.6425, 0.6277, 0.6431, 0.628, 0.644, 0.6284, 0.6449, 0.6287, 0.6458, 0.629, 0.6467, 0.6292, 0.6502, 0.6299, 0.6565, 0.6309, 0.6634, 0.6313, 0.6768, 0.6312, 0.6836, 0.6308, 0.6876, 0.6308, 0.6885, 0.6308, 0.6896, 0.6309, 0.6908, 0.6309, 0.692, 0.631, 0.6929, 0.6311, 0.6944, 0.6314, 0.6986, 0.6322, 0.7066, 0.6326, 0.707, 0.6327, 0.7073, 0.6328, 0.7076, 0.633, 0.7077, 0.6333, 0.7077, 0.6336, 0.7074, 0.6376, 0.7074, 0.638, 0.7072, 0.6382, 0.7069, 0.6384, 0.7066, 0.6385, 0.7061, 0.6386, 0.6982, 0.6387, 0.6938, 0.6393, 0.6933, 0.6393, 0.692, 0.6394, 0.6904, 0.6395, 0.6888, 0.6395, 0.6873, 0.6395, 0.686, 0.6395, 0.683, 0.6393, 0.6763, 0.6386, 0.6663, 0.6383, 0.6651, 0.6383, 0.6636, 0.6383, 0.6621, 0.6384, 0.6607, 0.6385, 0.6595, 0.6386, 0.6559, 0.6389, 0.6531, 0.6392, 0.6518, 0.6393, 0.6503, 0.6395, 0.6488, 0.6397, 0.6473, 0.6399, 0.6461, 0.64, 0.6438, 0.6404, 0.6367, 0.6413, 0.6294, 0.6424, 0.6211, 0.6438, 0.6098, 0.6455, 0.6011, 0.6472, 0.5989, 0.6476, 0.596, 0.6479, 0.5926, 0.6482, 0.5881, 0.6486, 0.5882, 0.6485, 0.5853, 0.6488, 0.5771, 0.6498, 0.556, 0.6525, 0.5288, 0.6561, 0.5016, 0.6596, 0.4113, 0.6713, 0.4181, 0.5457, 0.5229, 0.5874, 0.5459, 0.5966, 0.5681, 0.6054, 0.5852, 0.6121, 0.5931, 0.6151, 0.5958, 0.616, 0.5959, 0.616, 0.5995, 0.6169, 0.602, 0.6174, 0.6041, 0.6178, 0.6057, 0.6181, 0.6121, 0.6192, 0.6232, 0.6205, 0.1113, 0.6568, 0.1459, 0.6568, 0.1459, 0.7185, 0.1113, 0.7185, 0.5319, 0.5934, 0.5328, 0.5971, 0.5316, 0.5969, 0.5306, 0.5932, 0.5335, 0.6045, 0.533, 0.6084, 0.5318, 0.6078, 0.5323, 0.6041, 0.533, 0.6084, 0.5316, 0.6119, 0.5305, 0.6112, 0.5318, 0.6078, 0.5463, 0.5972, 0.5473, 0.5934, 0.5487, 0.5932, 0.5478, 0.5969, 0.5578, 0.6273, 0.5549, 0.6228, 0.5566, 0.6216, 0.5596, 0.6257, 0.5527, 0.6189, 0.5507, 0.615, 0.5523, 0.6142, 0.5543, 0.6179, 0.5328, 0.5971, 0.5335, 0.6045, 0.5323, 0.6041, 0.5316, 0.5969, 0.5337, 0.5851, 0.5324, 0.5875, 0.5311, 0.5872, 0.5324, 0.5848, 0.5549, 0.6228, 0.5527, 0.6189, 0.5543, 0.6179, 0.5566, 0.6216, 0.5468, 0.5875, 0.5455, 0.5851, 0.5469, 0.5848, 0.5482, 0.5872, 0.5613, 0.6335, 0.5578, 0.6273, 0.5596, 0.6257, 0.5632, 0.6311, 0.5155, 0.6271, 0.5135, 0.6332, 0.5134, 0.6311, 0.5148, 0.6257, 0.5168, 0.6236, 0.5165, 0.6241, 0.5157, 0.623, 0.5159, 0.6225, 0.5171, 0.623, 0.5168, 0.6236, 0.5159, 0.6225, 0.5163, 0.6219, 0.5176, 0.6224, 0.5171, 0.623, 0.5163, 0.6219, 0.5168, 0.6213, 0.5182, 0.6219, 0.5176, 0.6224, 0.5168, 0.6213, 0.5174, 0.6208, 0.5188, 0.6215, 0.5182, 0.6219, 0.5174, 0.6208, 0.518, 0.6204, 0.5165, 0.6241, 0.5155, 0.6271, 0.5148, 0.6257, 0.5157, 0.623, 0.5227, 0.619, 0.5188, 0.6215, 0.518, 0.6204, 0.522, 0.6179, 0.5099, 0.6403, 0.5084, 0.6423, 0.5116, 0.6373, 0.5117, 0.6365, 0.5107, 0.6389, 0.5099, 0.6403, 0.5117, 0.6365, 0.5119, 0.6356, 0.5113, 0.6377, 0.5107, 0.6389, 0.5119, 0.6356, 0.5121, 0.6348, 0.5118, 0.6368, 0.5113, 0.6377, 0.5121, 0.6348, 0.5123, 0.6341, 0.5135, 0.6332, 0.5118, 0.6368, 0.5123, 0.6341, 0.5134, 0.6311, 0.5304, 0.6138, 0.5301, 0.6143, 0.5291, 0.6134, 0.5294, 0.613, 0.5301, 0.6143, 0.5296, 0.6148, 0.5286, 0.6139, 0.5291, 0.6134, 0.5296, 0.6148, 0.529, 0.6153, 0.5281, 0.6143, 0.5286, 0.6139, 0.529, 0.6153, 0.5283, 0.6158, 0.5275, 0.6148, 0.5281, 0.6143, 0.5283, 0.6158, 0.5277, 0.6162, 0.527, 0.6151, 0.5275, 0.6148, 0.5316, 0.6119, 0.5304, 0.6138, 0.5294, 0.613, 0.5305, 0.6112, 0.5277, 0.6162, 0.5227, 0.619, 0.522, 0.6179, 0.527, 0.6151, 0.5316, 0.5907, 0.5316, 0.5913, 0.5304, 0.5911, 0.5304, 0.5905, 0.5317, 0.5901, 0.5316, 0.5907, 0.5304, 0.5905, 0.5304, 0.5899, 0.5318, 0.5894, 0.5317, 0.5901, 0.5304, 0.5899, 0.5305, 0.5892, 0.5319, 0.5888, 0.5318, 0.5894, 0.5305, 0.5892, 0.5306, 0.5886, 0.5321, 0.5883, 0.5319, 0.5888, 0.5306, 0.5886, 0.5308, 0.588, 0.5316, 0.5913, 0.5319, 0.5934, 0.5306, 0.5932, 0.5304, 0.5911, 0.5324, 0.5875, 0.5321, 0.5883, 0.5308, 0.588, 0.5311, 0.5872, 0.5439, 0.5801, 0.5433, 0.58, 0.5434, 0.5794, 0.5443, 0.5794, 0.5443, 0.5802, 0.5439, 0.5801, 0.5443, 0.5794, 0.5451, 0.5796, 0.5447, 0.5803, 0.5443, 0.5802, 0.5451, 0.5796, 0.5458, 0.5798, 0.5449, 0.5805, 0.5447, 0.5803, 0.5458, 0.5798, 0.5462, 0.5802, 0.545, 0.5807, 0.5449, 0.5805, 0.5462, 0.5802, 0.5464, 0.5805, 0.536, 0.58, 0.5354, 0.5801, 0.535, 0.5794, 0.5359, 0.5794, 0.5354, 0.5801, 0.5349, 0.5801, 0.5342, 0.5796, 0.535, 0.5794, 0.5349, 0.5801, 0.5346, 0.5803, 0.5335, 0.5798, 0.5342, 0.5796, 0.5346, 0.5803, 0.5343, 0.5805, 0.5331, 0.5802, 0.5335, 0.5798, 0.5343, 0.5805, 0.5342, 0.5807, 0.5329, 0.5805, 0.5331, 0.5802, 0.5455, 0.5851, 0.545, 0.5807, 0.5464, 0.5805, 0.5469, 0.5848, 0.5433, 0.58, 0.536, 0.58, 0.5359, 0.5794, 0.5434, 0.5794, 0.5342, 0.5807, 0.5337, 0.5851, 0.5324, 0.5848, 0.5329, 0.5805, 0.5471, 0.5885, 0.5469, 0.5878, 0.5483, 0.5875, 0.5486, 0.5882, 0.5473, 0.5893, 0.5471, 0.5885, 0.5486, 0.5882, 0.5488, 0.5891, 0.5474, 0.5902, 0.5473, 0.5893, 0.5488, 0.5891, 0.5489, 0.59, 0.5475, 0.5911, 0.5474, 0.5902, 0.5489, 0.59, 0.5489, 0.5908, 0.5475, 0.5918, 0.5475, 0.5911, 0.5489, 0.5908, 0.5489, 0.5916, 0.5469, 0.5878, 0.5468, 0.5875, 0.5482, 0.5872, 0.5483, 0.5875, 0.5473, 0.5934, 0.5475, 0.5918, 0.5489, 0.5916, 0.5487, 0.5932, 0.5468, 0.6064, 0.5466, 0.6058, 0.5481, 0.6053, 0.5483, 0.6059, 0.5466, 0.6058, 0.5464, 0.605, 0.5479, 0.6045, 0.5481, 0.6053, 0.5464, 0.605, 0.5462, 0.6041, 0.5478, 0.6037, 0.5479, 0.6045, 0.5462, 0.6041, 0.5462, 0.6033, 0.5477, 0.603, 0.5478, 0.6037, 0.5462, 0.6033, 0.5461, 0.6027, 0.5476, 0.6023, 0.5477, 0.603, 0.5461, 0.6027, 0.5463, 0.5972, 0.5478, 0.5969, 0.5476, 0.6023, 0.5476, 0.6084, 0.5468, 0.6064, 0.5483, 0.6059, 0.5492, 0.6078, 0.5677, 0.6453, 0.5669, 0.6429, 0.5682, 0.6386, 0.5685, 0.6398, 0.5669, 0.6429, 0.5662, 0.641, 0.5677, 0.6373, 0.5682, 0.6386, 0.5662, 0.641, 0.5655, 0.6394, 0.5671, 0.6361, 0.5677, 0.6373, 0.5655, 0.6394, 0.5648, 0.6382, 0.5664, 0.6351, 0.5671, 0.6361, 0.5648, 0.6382, 0.5613, 0.6335, 0.5632, 0.6311, 0.5664, 0.6351, 0.5485, 0.6106, 0.5482, 0.6099, 0.5498, 0.6093, 0.55, 0.61, 0.5489, 0.6114, 0.5485, 0.6106, 0.55, 0.61, 0.5504, 0.6107, 0.5493, 0.6123, 0.5489, 0.6114, 0.5504, 0.6107, 0.5508, 0.6116, 0.5497, 0.6131, 0.5493, 0.6123, 0.5508, 0.6116, 0.5512, 0.6123, 0.55, 0.6137, 0.5497, 0.6131, 0.5512, 0.6123, 0.5516, 0.613, 0.5482, 0.6099, 0.5476, 0.6084, 0.5492, 0.6078, 0.5498, 0.6093, 0.5507, 0.615, 0.55, 0.6137, 0.5516, 0.613, 0.5523, 0.6142, 0.4751, 0.6706, 0.4593, 0.6836, 0.4609, 0.6795, 0.4772, 0.6662, 0.4903, 0.658, 0.4751, 0.6706, 0.4772, 0.6662, 0.4932, 0.653, 0.5018, 0.6483, 0.4903, 0.658, 0.4932, 0.653, 0.5074, 0.6412, 0.5069, 0.6438, 0.5018, 0.6483, 0.5074, 0.6412, 0.5116, 0.6376, 0.5084, 0.6423, 0.5069, 0.6438, 0.5116, 0.6376, 0.5116, 0.6373, 0.5912, 0.6925, 0.5837, 0.6776, 0.5847, 0.6719, 0.5925, 0.6871, 0.5837, 0.6776, 0.5762, 0.6628, 0.5767, 0.6563, 0.5847, 0.6719, 0.5762, 0.6628, 0.5705, 0.6513, 0.5696, 0.642, 0.5767, 0.6563, 0.5705, 0.6513, 0.5683, 0.6468, 0.5685, 0.6401, 0.5696, 0.642, 0.5683, 0.6468, 0.5677, 0.6453, 0.5685, 0.6398, 0.5685, 0.6401, 0.5677, 0.6453, 0.5677, 0.6453, 0.5685, 0.6398, 0.5685, 0.6398, 0.616, 0.7418, 0.5912, 0.6925, 0.5925, 0.6871, 0.625, 0.75, 0.4593, 0.6836, 0.3879, 0.743, 0.375, 0.75, 0.4609, 0.6795, 0.5084, 0.6423, 0.5084, 0.6423, 0.5116, 0.6373, 0.5116, 0.6373, 0.1852, 0.7588, 0.2289, 0.7588, 0.2289, 0.8346, 0.1852, 0.8346, 0.5328, 0.1624, 0.5341, 0.1648, 0.5324, 0.1652, 0.5311, 0.1628, 0.5451, 0.1648, 0.5463, 0.1624, 0.5482, 0.1628, 0.5469, 0.1652, 0.5468, 0.1565, 0.5458, 0.1528, 0.5478, 0.1531, 0.5487, 0.1568, 0.5339, 0.1454, 0.5332, 0.1528, 0.5316, 0.1531, 0.5323, 0.1459, 0.5319, 0.1379, 0.5334, 0.1415, 0.5318, 0.1422, 0.5305, 0.1388, 0.5332, 0.1528, 0.5323, 0.1565, 0.5306, 0.1568, 0.5316, 0.1531, 0.5502, 0.1348, 0.5522, 0.1308, 0.5543, 0.1321, 0.5523, 0.1358, 0.5543, 0.1268, 0.5572, 0.1222, 0.5596, 0.1243, 0.5566, 0.1284, 0.5572, 0.1222, 0.5608, 0.1158, 0.5632, 0.1189, 0.5596, 0.1243, 0.5334, 0.1415, 0.5339, 0.1454, 0.5323, 0.1459, 0.5318, 0.1422, 0.5522, 0.1308, 0.5543, 0.1268, 0.5566, 0.1284, 0.5543, 0.1321, 0.5135, 0.1161, 0.5157, 0.1225, 0.5148, 0.1243, 0.5134, 0.1189, 0.5168, 0.1256, 0.517, 0.1261, 0.5159, 0.1275, 0.5157, 0.127, 0.517, 0.1261, 0.5174, 0.1266, 0.5163, 0.1281, 0.5159, 0.1275, 0.5174, 0.1266, 0.5179, 0.1272, 0.5168, 0.1287, 0.5163, 0.1281, 0.5179, 0.1272, 0.5185, 0.1277, 0.5174, 0.1292, 0.5168, 0.1287, 0.5185, 0.1277, 0.519, 0.1281, 0.518, 0.1296, 0.5174, 0.1292, 0.519, 0.1281, 0.523, 0.1307, 0.522, 0.1321, 0.518, 0.1296, 0.5157, 0.1225, 0.5168, 0.1256, 0.5157, 0.127, 0.5148, 0.1243, 0.5071, 0.1058, 0.5092, 0.1083, 0.5117, 0.1135, 0.5116, 0.1127, 0.5092, 0.1083, 0.5102, 0.1099, 0.5119, 0.1144, 0.5117, 0.1135, 0.5102, 0.1099, 0.511, 0.1113, 0.5121, 0.1152, 0.5119, 0.1144, 0.511, 0.1113, 0.5115, 0.1122, 0.5123, 0.1159, 0.5121, 0.1152, 0.5115, 0.1122, 0.5135, 0.1161, 0.5134, 0.1189, 0.5123, 0.1159, 0.5304, 0.1354, 0.5307, 0.1359, 0.5294, 0.137, 0.5291, 0.1366, 0.5299, 0.1349, 0.5304, 0.1354, 0.5291, 0.1366, 0.5286, 0.1361, 0.5293, 0.1343, 0.5299, 0.1349, 0.5286, 0.1361, 0.5281, 0.1357, 0.5286, 0.1338, 0.5293, 0.1343, 0.5281, 0.1357, 0.5275, 0.1352, 0.528, 0.1334, 0.5286, 0.1338, 0.5275, 0.1352, 0.527, 0.1349, 0.5307, 0.1359, 0.5319, 0.1379, 0.5305, 0.1388, 0.5294, 0.137, 0.523, 0.1307, 0.528, 0.1334, 0.527, 0.1349, 0.522, 0.1321, 0.5321, 0.1587, 0.532, 0.1592, 0.5304, 0.1595, 0.5304, 0.1589, 0.532, 0.1592, 0.5321, 0.1598, 0.5304, 0.1601, 0.5304, 0.1595, 0.5321, 0.1598, 0.5322, 0.1605, 0.5305, 0.1608, 0.5304, 0.1601, 0.5322, 0.1605, 0.5323, 0.1611, 0.5306, 0.1614, 0.5305, 0.1608, 0.5323, 0.1611, 0.5325, 0.1616, 0.5308, 0.162, 0.5306, 0.1614, 0.5325, 0.1616, 0.5328, 0.1624, 0.5311, 0.1628, 0.5308, 0.162, 0.5323, 0.1565, 0.5321, 0.1587, 0.5304, 0.1589, 0.5306, 0.1568, 0.5433, 0.1698, 0.5437, 0.1697, 0.5443, 0.1706, 0.5434, 0.1706, 0.5437, 0.1697, 0.544, 0.1697, 0.5451, 0.1704, 0.5443, 0.1706, 0.544, 0.1697, 0.5443, 0.1696, 0.5458, 0.1702, 0.5451, 0.1704, 0.5443, 0.1696, 0.5445, 0.1694, 0.5462, 0.1698, 0.5458, 0.1702, 0.5445, 0.1694, 0.5446, 0.1692, 0.5464, 0.1695, 0.5462, 0.1698, 0.5355, 0.1697, 0.536, 0.1698, 0.5359, 0.1706, 0.535, 0.1706, 0.5352, 0.1697, 0.5355, 0.1697, 0.535, 0.1706, 0.5342, 0.1704, 0.5349, 0.1696, 0.5352, 0.1697, 0.5342, 0.1704, 0.5335, 0.1702, 0.5347, 0.1694, 0.5349, 0.1696, 0.5335, 0.1702, 0.5331, 0.1698, 0.5346, 0.1692, 0.5347, 0.1694, 0.5331, 0.1698, 0.5329, 0.1695, 0.5446, 0.1692, 0.5451, 0.1648, 0.5469, 0.1652, 0.5464, 0.1695, 0.536, 0.1698, 0.5433, 0.1698, 0.5434, 0.1706, 0.5359, 0.1706, 0.5341, 0.1648, 0.5346, 0.1692, 0.5329, 0.1695, 0.5324, 0.1652, 0.5464, 0.1621, 0.5467, 0.1614, 0.5486, 0.1618, 0.5483, 0.1625, 0.5467, 0.1614, 0.5469, 0.1606, 0.5488, 0.1609, 0.5486, 0.1618, 0.5469, 0.1606, 0.547, 0.1597, 0.5489, 0.16, 0.5488, 0.1609, 0.547, 0.1597, 0.547, 0.1589, 0.5489, 0.1592, 0.5489, 0.16, 0.547, 0.1589, 0.547, 0.1581, 0.5489, 0.1584, 0.5489, 0.1592, 0.5463, 0.1624, 0.5464, 0.1621, 0.5483, 0.1625, 0.5482, 0.1628, 0.547, 0.1581, 0.5468, 0.1565, 0.5487, 0.1568, 0.5489, 0.1584, 0.5461, 0.1441, 0.5463, 0.1434, 0.5483, 0.1441, 0.5481, 0.1447, 0.5459, 0.1449, 0.5461, 0.1441, 0.5481, 0.1447, 0.5479, 0.1455, 0.5458, 0.1457, 0.5459, 0.1449, 0.5479, 0.1455, 0.5478, 0.1463, 0.5457, 0.1465, 0.5458, 0.1457, 0.5478, 0.1463, 0.5477, 0.147, 0.5456, 0.1472, 0.5457, 0.1465, 0.5477, 0.147, 0.5476, 0.1477, 0.5458, 0.1528, 0.5456, 0.1472, 0.5476, 0.1477, 0.5478, 0.1531, 0.5463, 0.1434, 0.5471, 0.1415, 0.5492, 0.1422, 0.5483, 0.1441, 0.5666, 0.1056, 0.5676, 0.1026, 0.5685, 0.1102, 0.5682, 0.1114, 0.5658, 0.1078, 0.5666, 0.1056, 0.5682, 0.1114, 0.5677, 0.1127, 0.565, 0.1095, 0.5658, 0.1078, 0.5677, 0.1127, 0.5671, 0.1139, 0.5642, 0.1108, 0.565, 0.1095, 0.5671, 0.1139, 0.5664, 0.1149, 0.5608, 0.1158, 0.5642, 0.1108, 0.5664, 0.1149, 0.5632, 0.1189, 0.5477, 0.1399, 0.548, 0.1392, 0.55, 0.14, 0.5498, 0.1407, 0.548, 0.1392, 0.5483, 0.1384, 0.5504, 0.1393, 0.55, 0.14, 0.5483, 0.1384, 0.5487, 0.1375, 0.5508, 0.1384, 0.5504, 0.1393, 0.5487, 0.1375, 0.5491, 0.1367, 0.5512, 0.1377, 0.5508, 0.1384, 0.5491, 0.1367, 0.5495, 0.136, 0.5516, 0.137, 0.5512, 0.1377, 0.5471, 0.1415, 0.5477, 0.1399, 0.5498, 0.1407, 0.5492, 0.1422, 0.5495, 0.136, 0.5502, 0.1348, 0.5523, 0.1358, 0.5516, 0.137, 0.4588, 0.06502, 0.4743, 0.07788, 0.4772, 0.08385, 0.4609, 0.07046, 0.4743, 0.07788, 0.489, 0.09012, 0.4932, 0.09705, 0.4772, 0.08385, 0.489, 0.09012, 0.5, 0.09936, 0.5074, 0.1088, 0.4932, 0.09705, 0.5, 0.09936, 0.5052, 0.104, 0.5116, 0.1124, 0.5074, 0.1088, 0.5052, 0.104, 0.507, 0.1057, 0.5116, 0.1127, 0.5116, 0.1124, 0.5833, 0.07036, 0.5907, 0.05569, 0.5925, 0.0629, 0.5847, 0.07812, 0.5761, 0.08481, 0.5833, 0.07036, 0.5847, 0.07812, 0.5767, 0.0937, 0.5707, 0.09579, 0.5761, 0.08481, 0.5767, 0.0937, 0.5696, 0.108, 0.5683, 0.1007, 0.5707, 0.09579, 0.5696, 0.108, 0.5685, 0.1099, 0.5676, 0.1027, 0.5683, 0.1007, 0.5685, 0.1099, 0.5685, 0.1102, 0.507, 0.1057, 0.5071, 0.1058, 0.5116, 0.1127, 0.5116, 0.1127, 0.3921, 0.009297, 0.4588, 0.06502, 0.4609, 0.07046, 0.375, 0.0, 0.5907, 0.05569, 0.6131, 0.01088, 0.625, 0.0, 0.5925, 0.0629, 0.5676, 0.1026, 0.5676, 0.1027, 0.5685, 0.1102, 0.5685, 0.1102, 0.1113, 0.7185, 0.1459, 0.7185, 0.1459, 0.7802, 0.1113, 0.7802, 0.1171, 0.701, 0.3028, 0.7, 0.3101, 0.7067, 0.2531, 0.7067, 0.2373, 0.7067, 0.2193, 0.7067, 0.1982, 0.7061, 0.1806, 0.7065, 0.1653, 0.7067, 0.1066, 0.7067, 0.2942, 0.7588, 0.2942, 0.8346, 0.2826, 0.8346, 0.2826, 0.7588, 0.2826, 0.7588, 0.2826, 0.8346, 0.2693, 0.8346, 0.2693, 0.7589, 0.2693, 0.7589, 0.2693, 0.8346, 0.2529, 0.8346, 0.2529, 0.7586, 0.2529, 0.7586, 0.2529, 0.8346, 0.2401, 0.8346, 0.2401, 0.7588, 0.2401, 0.7588, 0.2401, 0.8346, 0.2289, 0.8346, 0.2289, 0.7588, 0.2942, 0.683, 0.2942, 0.7588, 0.2826, 0.7588, 0.2825, 0.683, 0.2825, 0.683, 0.2826, 0.7588, 0.2693, 0.7589, 0.2691, 0.683, 0.2691, 0.683, 0.2693, 0.7589, 0.2529, 0.7586, 0.2534, 0.6826, 0.2534, 0.6826, 0.2529, 0.7586, 0.2401, 0.7588, 0.2403, 0.6829, 0.2403, 0.6829, 0.2401, 0.7588, 0.2289, 0.7588, 0.2289, 0.683, 0.3004, 0.1051, 0.1205, 0.1038, 0.1066, 0.09619, 0.1653, 0.09619, 0.1809, 0.09653, 0.1995, 0.09728, 0.2188, 0.0973, 0.2372, 0.09655, 0.2531, 0.09619, 0.3101, 0.09619, 1.0, 0.5, 1.0, 1.0, 0.9688, 1.0, 0.9688, 0.5, 0.9688, 0.5, 0.9688, 1.0, 0.9375, 1.0, 0.9375, 0.5, 0.9375, 0.5, 0.9375, 1.0, 0.9062, 1.0, 0.9062, 0.5, 0.9062, 0.5, 0.9062, 1.0, 0.875, 1.0, 0.875, 0.5, 0.875, 0.5, 0.875, 1.0, 0.8438, 1.0, 0.8438, 0.5, 0.8438, 0.5, 0.8438, 1.0, 0.8125, 1.0, 0.8125, 0.5, 0.8125, 0.5, 0.8125, 1.0, 0.7812, 1.0, 0.7812, 0.5, 0.7812, 0.5, 0.7812, 1.0, 0.75, 1.0, 0.75, 0.5, 0.75, 0.5, 0.75, 1.0, 0.7188, 1.0, 0.7188, 0.5, 0.7188, 0.5, 0.7188, 1.0, 0.6875, 1.0, 0.6875, 0.5, 0.6875, 0.5, 0.6875, 1.0, 0.6562, 1.0, 0.6562, 0.5, 0.6562, 0.5, 0.6562, 1.0, 0.625, 1.0, 0.625, 0.5, 0.625, 0.5, 0.625, 1.0, 0.5938, 1.0, 0.5938, 0.5, 0.5938, 0.5, 0.5938, 1.0, 0.5625, 1.0, 0.5625, 0.5, 0.5625, 0.5, 0.5625, 1.0, 0.5312, 1.0, 0.5312, 0.5, 0.5312, 0.5, 0.5312, 1.0, 0.5, 1.0, 0.5, 0.5, 0.5, 0.5, 0.5, 1.0, 0.4688, 1.0, 0.4688, 0.5, 0.4688, 0.5, 0.4688, 1.0, 0.4375, 1.0, 0.4375, 0.5, 0.4375, 0.5, 0.4375, 1.0, 0.4062, 1.0, 0.4062, 0.5, 0.4062, 0.5, 0.4062, 1.0, 0.375, 1.0, 0.375, 0.5, 0.375, 0.5, 0.375, 1.0, 0.3438, 1.0, 0.3438, 0.5, 0.3438, 0.5, 0.3438, 1.0, 0.3125, 1.0, 0.3125, 0.5, 0.3125, 0.5, 0.3125, 1.0, 0.2812, 1.0, 0.2812, 0.5, 0.2812, 0.5, 0.2812, 1.0, 0.25, 1.0, 0.25, 0.5, 0.25, 0.5, 0.25, 1.0, 0.2188, 1.0, 0.2188, 0.5, 0.2188, 0.5, 0.2188, 1.0, 0.1875, 1.0, 0.1875, 0.5, 0.1875, 0.5, 0.1875, 1.0, 0.1562, 1.0, 0.1562, 0.5, 0.1562, 0.5, 0.1562, 1.0, 0.125, 1.0, 0.125, 0.5, 0.125, 0.5, 0.125, 1.0, 0.09375, 1.0, 0.09375, 0.5, 0.09375, 0.5, 0.09375, 1.0, 0.0625, 1.0, 0.0625, 0.5, 0.2968, 0.4854, 0.25, 0.49, 0.2032, 0.4854, 0.1582, 0.4717, 0.1167, 0.4496, 0.08029, 0.4197, 0.05045, 0.3833, 0.02827, 0.3418, 0.01461, 0.2968, 0.01, 0.25, 0.01461, 0.2032, 0.02827, 0.1582, 0.05045, 0.1167, 0.08029, 0.08029, 0.1167, 0.05045, 0.1582, 0.02827, 0.2032, 0.01461, 0.25, 0.01, 0.2968, 0.01461, 0.3418, 0.02827, 0.3833, 0.05045, 0.4197, 0.08029, 0.4496, 0.1167, 0.4717, 0.1582, 0.4854, 0.2032, 0.49, 0.25, 0.4854, 0.2968, 0.4717, 0.3418, 0.4496, 0.3833, 0.4197, 0.4197, 0.3833, 0.4496, 0.3418, 0.4717, 0.0625, 0.5, 0.0625, 1.0, 0.03125, 1.0, 0.03125, 0.5, 0.03125, 0.5, 0.03125, 1.0, 0.0, 1.0, 0.0, 0.5, 0.75, 0.49, 0.7968, 0.4854, 0.8418, 0.4717, 0.8833, 0.4496, 0.9197, 0.4197, 0.9496, 0.3833, 0.9717, 0.3418, 0.9854, 0.2968, 0.99, 0.25, 0.9854, 0.2032, 0.9717, 0.1582, 0.9496, 0.1167, 0.9197, 0.08029, 0.8833, 0.05045, 0.8418, 0.02827, 0.7968, 0.01461, 0.75, 0.01, 0.7032, 0.01461, 0.6582, 0.02827, 0.6167, 0.05045, 0.5803, 0.08029, 0.5504, 0.1167, 0.5283, 0.1582, 0.5146, 0.2032, 0.51, 0.25, 0.5146, 0.2968, 0.5283, 0.3418, 0.5504, 0.3833, 0.5803, 0.4197, 0.6167, 0.4496, 0.6582, 0.4717, 0.7032, 0.4854, 1.0, 0.5, 1.0, 1.0, 0.9688, 1.0, 0.9688, 0.5, 0.9688, 0.5, 0.9688, 1.0, 0.9375, 1.0, 0.9375, 0.5, 0.9375, 0.5, 0.9375, 1.0, 0.9062, 1.0, 0.9062, 0.5, 0.9062, 0.5, 0.9062, 1.0, 0.875, 1.0, 0.875, 0.5, 0.875, 0.5, 0.875, 1.0, 0.8438, 1.0, 0.8438, 0.5, 0.8438, 0.5, 0.8438, 1.0, 0.8125, 1.0, 0.8125, 0.5, 0.8125, 0.5, 0.8125, 1.0, 0.7812, 1.0, 0.7812, 0.5, 0.7812, 0.5, 0.7812, 1.0, 0.75, 1.0, 0.75, 0.5, 0.75, 0.5, 0.75, 1.0, 0.7188, 1.0, 0.7188, 0.5, 0.7188, 0.5, 0.7188, 1.0, 0.6875, 1.0, 0.6875, 0.5, 0.6875, 0.5, 0.6875, 1.0, 0.6562, 1.0, 0.6562, 0.5, 0.6562, 0.5, 0.6562, 1.0, 0.625, 1.0, 0.625, 0.5, 0.625, 0.5, 0.625, 1.0, 0.5938, 1.0, 0.5938, 0.5, 0.5938, 0.5, 0.5938, 1.0, 0.5625, 1.0, 0.5625, 0.5, 0.5625, 0.5, 0.5625, 1.0, 0.5312, 1.0, 0.5312, 0.5, 0.5312, 0.5, 0.5312, 1.0, 0.5, 1.0, 0.5, 0.5, 0.5, 0.5, 0.5, 1.0, 0.4688, 1.0, 0.4688, 0.5, 0.4688, 0.5, 0.4688, 1.0, 0.4375, 1.0, 0.4375, 0.5, 0.4375, 0.5, 0.4375, 1.0, 0.4062, 1.0, 0.4062, 0.5, 0.4062, 0.5, 0.4062, 1.0, 0.375, 1.0, 0.375, 0.5, 0.375, 0.5, 0.375, 1.0, 0.3438, 1.0, 0.3438, 0.5, 0.3438, 0.5, 0.3438, 1.0, 0.3125, 1.0, 0.3125, 0.5, 0.3125, 0.5, 0.3125, 1.0, 0.2812, 1.0, 0.2812, 0.5, 0.2812, 0.5, 0.2812, 1.0, 0.25, 1.0, 0.25, 0.5, 0.25, 0.5, 0.25, 1.0, 0.2188, 1.0, 0.2188, 0.5, 0.2188, 0.5, 0.2188, 1.0, 0.1875, 1.0, 0.1875, 0.5, 0.1875, 0.5, 0.1875, 1.0, 0.1562, 1.0, 0.1562, 0.5, 0.1562, 0.5, 0.1562, 1.0, 0.125, 1.0, 0.125, 0.5, 0.125, 0.5, 0.125, 1.0, 0.09375, 1.0, 0.09375, 0.5, 0.09375, 0.5, 0.09375, 1.0, 0.0625, 1.0, 0.0625, 0.5, 0.2968, 0.4854, 0.25, 0.49, 0.2032, 0.4854, 0.1582, 0.4717, 0.1167, 0.4496, 0.08029, 0.4197, 0.05045, 0.3833, 0.02827, 0.3418, 0.01461, 0.2968, 0.01, 0.25, 0.01461, 0.2032, 0.02827, 0.1582, 0.05045, 0.1167, 0.08029, 0.08029, 0.1167, 0.05045, 0.1582, 0.02827, 0.2032, 0.01461, 0.25, 0.01, 0.2968, 0.01461, 0.3418, 0.02827, 0.3833, 0.05045, 0.4197, 0.08029, 0.4496, 0.1167, 0.4717, 0.1582, 0.4854, 0.2032, 0.49, 0.25, 0.4854, 0.2968, 0.4717, 0.3418, 0.4496, 0.3833, 0.4197, 0.4197, 0.3833, 0.4496, 0.3418, 0.4717, 0.0625, 0.5, 0.0625, 1.0, 0.03125, 1.0, 0.03125, 0.5, 0.03125, 0.5, 0.03125, 1.0, 0.0, 1.0, 0.0, 0.5, 0.75, 0.49, 0.7968, 0.4854, 0.8418, 0.4717, 0.8833, 0.4496, 0.9197, 0.4197, 0.9496, 0.3833, 0.9717, 0.3418, 0.9854, 0.2968, 0.99, 0.25, 0.9854, 0.2032, 0.9717, 0.1582, 0.9496, 0.1167, 0.9197, 0.08029, 0.8833, 0.05045, 0.8418, 0.02827, 0.7968, 0.01461, 0.75, 0.01, 0.7032, 0.01461, 0.6582, 0.02827, 0.6167, 0.05045, 0.5803, 0.08029, 0.5504, 0.1167, 0.5283, 0.1582, 0.5146, 0.2032, 0.51, 0.25, 0.5146, 0.2968, 0.5283, 0.3418, 0.5504, 0.3833, 0.5803, 0.4197, 0.6167, 0.4496, 0.6582, 0.4717, 0.7032, 0.4854, 1.0, 0.5, 1.0, 1.0, 0.9688, 1.0, 0.9688, 0.5, 0.9688, 0.5, 0.9688, 1.0, 0.9375, 1.0, 0.9375, 0.5, 0.9375, 0.5, 0.9375, 1.0, 0.9062, 1.0, 0.9062, 0.5, 0.9062, 0.5, 0.9062, 1.0, 0.875, 1.0, 0.875, 0.5, 0.875, 0.5, 0.875, 1.0, 0.8438, 1.0, 0.8438, 0.5, 0.8438, 0.5, 0.8438, 1.0, 0.8125, 1.0, 0.8125, 0.5, 0.8125, 0.5, 0.8125, 1.0, 0.7812, 1.0, 0.7812, 0.5, 0.7812, 0.5, 0.7812, 1.0, 0.75, 1.0, 0.75, 0.5, 0.75, 0.5, 0.75, 1.0, 0.7188, 1.0, 0.7188, 0.5, 0.7188, 0.5, 0.7188, 1.0, 0.6875, 1.0, 0.6875, 0.5, 0.6875, 0.5, 0.6875, 1.0, 0.6562, 1.0, 0.6562, 0.5, 0.6562, 0.5, 0.6562, 1.0, 0.625, 1.0, 0.625, 0.5, 0.625, 0.5, 0.625, 1.0, 0.5938, 1.0, 0.5938, 0.5, 0.5938, 0.5, 0.5938, 1.0, 0.5625, 1.0, 0.5625, 0.5, 0.5625, 0.5, 0.5625, 1.0, 0.5312, 1.0, 0.5312, 0.5, 0.5312, 0.5, 0.5312, 1.0, 0.5, 1.0, 0.5, 0.5, 0.5, 0.5, 0.5, 1.0, 0.4688, 1.0, 0.4688, 0.5, 0.4688, 0.5, 0.4688, 1.0, 0.4375, 1.0, 0.4375, 0.5, 0.4375, 0.5, 0.4375, 1.0, 0.4062, 1.0, 0.4062, 0.5, 0.4062, 0.5, 0.4062, 1.0, 0.375, 1.0, 0.375, 0.5, 0.375, 0.5, 0.375, 1.0, 0.3438, 1.0, 0.3438, 0.5, 0.3438, 0.5, 0.3438, 1.0, 0.3125, 1.0, 0.3125, 0.5, 0.3125, 0.5, 0.3125, 1.0, 0.2812, 1.0, 0.2812, 0.5, 0.2812, 0.5, 0.2812, 1.0, 0.25, 1.0, 0.25, 0.5, 0.25, 0.5, 0.25, 1.0, 0.2188, 1.0, 0.2188, 0.5, 0.2188, 0.5, 0.2188, 1.0, 0.1875, 1.0, 0.1875, 0.5, 0.1875, 0.5, 0.1875, 1.0, 0.1562, 1.0, 0.1562, 0.5, 0.1562, 0.5, 0.1562, 1.0, 0.125, 1.0, 0.125, 0.5, 0.125, 0.5, 0.125, 1.0, 0.09375, 1.0, 0.09375, 0.5, 0.09375, 0.5, 0.09375, 1.0, 0.0625, 1.0, 0.0625, 0.5, 0.2968, 0.4854, 0.25, 0.49, 0.2032, 0.4854, 0.1582, 0.4717, 0.1167, 0.4496, 0.08029, 0.4197, 0.05045, 0.3833, 0.02827, 0.3418, 0.01461, 0.2968, 0.01, 0.25, 0.01461, 0.2032, 0.02827, 0.1582, 0.05045, 0.1167, 0.08029, 0.08029, 0.1167, 0.05045, 0.1582, 0.02827, 0.2032, 0.01461, 0.25, 0.01, 0.2968, 0.01461, 0.3418, 0.02827, 0.3833, 0.05045, 0.4197, 0.08029, 0.4496, 0.1167, 0.4717, 0.1582, 0.4854, 0.2032, 0.49, 0.25, 0.4854, 0.2968, 0.4717, 0.3418, 0.4496, 0.3833, 0.4197, 0.4197, 0.3833, 0.4496, 0.3418, 0.4717, 0.0625, 0.5, 0.0625, 1.0, 0.03125, 1.0, 0.03125, 0.5, 0.03125, 0.5, 0.03125, 1.0, 0.0, 1.0, 0.0, 0.5, 0.75, 0.49, 0.7968, 0.4854, 0.8418, 0.4717, 0.8833, 0.4496, 0.9197, 0.4197, 0.9496, 0.3833, 0.9717, 0.3418, 0.9854, 0.2968, 0.99, 0.25, 0.9854, 0.2032, 0.9717, 0.1582, 0.9496, 0.1167, 0.9197, 0.08029, 0.8833, 0.05045, 0.8418, 0.02827, 0.7968, 0.01461, 0.75, 0.01, 0.7032, 0.01461, 0.6582, 0.02827, 0.6167, 0.05045, 0.5803, 0.08029, 0.5504, 0.1167, 0.5283, 0.1582, 0.5146, 0.2032, 0.51, 0.25, 0.5146, 0.2968, 0.5283, 0.3418, 0.5504, 0.3833, 0.5803, 0.4197, 0.6167, 0.4496, 0.6582, 0.4717, 0.7032, 0.4854, 1.0, 0.5, 1.0, 1.0, 0.9688, 1.0, 0.9688, 0.5, 0.9688, 0.5, 0.9688, 1.0, 0.9375, 1.0, 0.9375, 0.5, 0.9375, 0.5, 0.9375, 1.0, 0.9062, 1.0, 0.9062, 0.5, 0.9062, 0.5, 0.9062, 1.0, 0.875, 1.0, 0.875, 0.5, 0.875, 0.5, 0.875, 1.0, 0.8438, 1.0, 0.8438, 0.5, 0.8438, 0.5, 0.8438, 1.0, 0.8125, 1.0, 0.8125, 0.5, 0.8125, 0.5, 0.8125, 1.0, 0.7812, 1.0, 0.7812, 0.5, 0.7812, 0.5, 0.7812, 1.0, 0.75, 1.0, 0.75, 0.5, 0.75, 0.5, 0.75, 1.0, 0.7188, 1.0, 0.7188, 0.5, 0.7188, 0.5, 0.7188, 1.0, 0.6875, 1.0, 0.6875, 0.5, 0.6875, 0.5, 0.6875, 1.0, 0.6562, 1.0, 0.6562, 0.5, 0.6562, 0.5, 0.6562, 1.0, 0.625, 1.0, 0.625, 0.5, 0.625, 0.5, 0.625, 1.0, 0.5938, 1.0, 0.5938, 0.5, 0.5938, 0.5, 0.5938, 1.0, 0.5625, 1.0, 0.5625, 0.5, 0.5625, 0.5, 0.5625, 1.0, 0.5312, 1.0, 0.5312, 0.5, 0.5312, 0.5, 0.5312, 1.0, 0.5, 1.0, 0.5, 0.5, 0.5, 0.5, 0.5, 1.0, 0.4688, 1.0, 0.4688, 0.5, 0.4688, 0.5, 0.4688, 1.0, 0.4375, 1.0, 0.4375, 0.5, 0.4375, 0.5, 0.4375, 1.0, 0.4062, 1.0, 0.4062, 0.5, 0.4062, 0.5, 0.4062, 1.0, 0.375, 1.0, 0.375, 0.5, 0.375, 0.5, 0.375, 1.0, 0.3438, 1.0, 0.3438, 0.5, 0.3438, 0.5, 0.3438, 1.0, 0.3125, 1.0, 0.3125, 0.5, 0.3125, 0.5, 0.3125, 1.0, 0.2812, 1.0, 0.2812, 0.5, 0.2812, 0.5, 0.2812, 1.0, 0.25, 1.0, 0.25, 0.5, 0.25, 0.5, 0.25, 1.0, 0.2188, 1.0, 0.2188, 0.5, 0.2188, 0.5, 0.2188, 1.0, 0.1875, 1.0, 0.1875, 0.5, 0.1875, 0.5, 0.1875, 1.0, 0.1562, 1.0, 0.1562, 0.5, 0.1562, 0.5, 0.1562, 1.0, 0.125, 1.0, 0.125, 0.5, 0.125, 0.5, 0.125, 1.0, 0.09375, 1.0, 0.09375, 0.5, 0.09375, 0.5, 0.09375, 1.0, 0.0625, 1.0, 0.0625, 0.5, 0.2968, 0.4854, 0.25, 0.49, 0.2032, 0.4854, 0.1582, 0.4717, 0.1167, 0.4496, 0.08029, 0.4197, 0.05045, 0.3833, 0.02827, 0.3418, 0.01461, 0.2968, 0.01, 0.25, 0.01461, 0.2032, 0.02827, 0.1582, 0.05045, 0.1167, 0.08029, 0.08029, 0.1167, 0.05045, 0.1582, 0.02827, 0.2032, 0.01461, 0.25, 0.01, 0.2968, 0.01461, 0.3418, 0.02827, 0.3833, 0.05045, 0.4197, 0.08029, 0.4496, 0.1167, 0.4717, 0.1582, 0.4854, 0.2032, 0.49, 0.25, 0.4854, 0.2968, 0.4717, 0.3418, 0.4496, 0.3833, 0.4197, 0.4197, 0.3833, 0.4496, 0.3418, 0.4717, 0.0625, 0.5, 0.0625, 1.0, 0.03125, 1.0, 0.03125, 0.5, 0.03125, 0.5, 0.03125, 1.0, 0.0, 1.0, 0.0, 0.5, 0.75, 0.49, 0.7968, 0.4854, 0.8418, 0.4717, 0.8833, 0.4496, 0.9197, 0.4197, 0.9496, 0.3833, 0.9717, 0.3418, 0.9854, 0.2968, 0.99, 0.25, 0.9854, 0.2032, 0.9717, 0.1582, 0.9496, 0.1167, 0.9197, 0.08029, 0.8833, 0.05045, 0.8418, 0.02827, 0.7968, 0.01461, 0.75, 0.01, 0.7032, 0.01461, 0.6582, 0.02827, 0.6167, 0.05045, 0.5803, 0.08029, 0.5504, 0.1167, 0.5283, 0.1582, 0.5146, 0.2032, 0.51, 0.25, 0.5146, 0.2968, 0.5283, 0.3418, 0.5504, 0.3833, 0.5803, 0.4197, 0.6167, 0.4496, 0.6582, 0.4717, 0.7032, 0.4854])
me_cube.materials.append(mat_wood)
me_cube.materials.append(mat_axe)
me_cube.materials.append(mat_bolt)
me_cube.use_remesh_preserve_volume = False
me_cube.use_remesh_preserve_attributes = False
me_cube.use_mirror_vertex_groups = False
me_cube.update()

# ---- objects
ob_axe = bpy.data.objects.new('Axe', me_cube)

# ---- transforms, parenting, visibility, modifiers, constraints
ob_axe.location = (0.0, 0.0, -3.217)
ob_axe.scale = (0.08806, 0.3016, 0.3296)
ob_axe.lock_rotations_4d = False
ob_axe.empty_display_type = 'ARROWS'
ob_axe.lineart.crease_threshold = 0.0

# ---- collection membership
col_collection.objects.link(ob_axe)

# ---- scene / render settings (as saved in the file)
scene.frame_start = 1; scene.frame_end = 250; scene.frame_set(1)
scene.render.engine = 'BLENDER_EEVEE_NEXT'
scene.cycles.sampling_pattern = 'TABULATED_SOBOL'
scene.cycles.use_light_tree = False
scene.view_settings.view_transform = 'Filmic'
bpy.context.view_layer.update()

# ---- added for rendering (the .blend has no active camera and no usable light): camera, sun
cam_auto = bpy.data.cameras.new('AutoCamera')
cam_auto.lens = 50.0
cam_auto.sensor_width = 36.0
cam_auto.clip_end = 1000.0
ob_auto_camera = bpy.data.objects.new('AutoCamera', cam_auto)
scene.collection.objects.link(ob_auto_camera)
ob_auto_camera.location = (9.44737, -12.3292, 7.51643)
ob_auto_camera.rotation_euler = (1.09748, -7.21219e-08, 0.694738)
scene.camera = ob_auto_camera
light_auto_sun = bpy.data.lights.new('AutoSun', 'SUN')
light_auto_sun.energy = 3.0
light_auto_sun.angle = 0.0523599
ob_auto_sun = bpy.data.objects.new('AutoSun', light_auto_sun)
scene.collection.objects.link(ob_auto_sun)
ob_auto_sun.rotation_euler = (0.872665, 0.174533, 0.523599)
bpy.context.view_layer.update()
